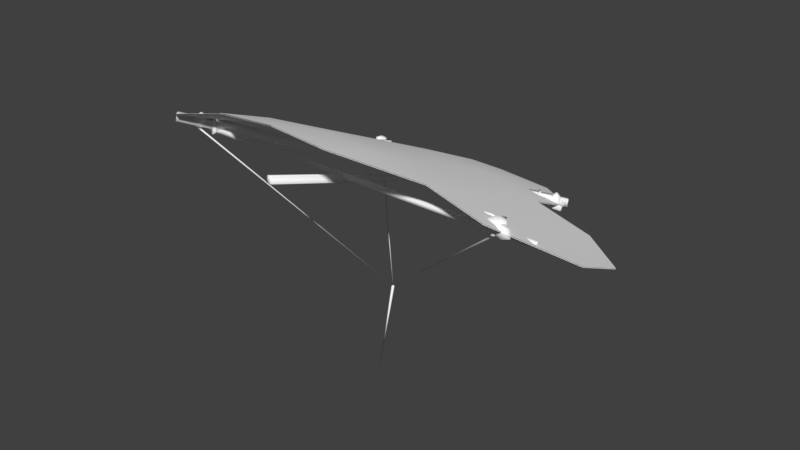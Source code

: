 # Source: kite.blend  (saved by Blender 2.78.0; exported with 4.5.12 LTS)
import bpy
from mathutils import Matrix  # noqa: F401  (used for matrix-valued properties, if any)

bpy.ops.wm.read_factory_settings(use_empty=True)
scene = bpy.context.scene
scene.name = 'Scene'

# ---- collections
col_collection_1 = bpy.data.collections.new('Collection 1'); scene.collection.children.link(col_collection_1)

# ---- materials (node trees are filled in below, after node groups)
mat_kite = bpy.data.materials.new('kite')
mat_kite.alpha_threshold = 0.0
mat_kite.use_transparent_shadow = False
mat_kite.diffuse_color = (1.0, 1.0, 1.0, 1.0)
mat_kite.specular_color = (0.0, 0.0, 0.0)
mat_kite.roughness = 0.5
mat_kite.specular_intensity = 1.0

# ---- material node trees

# ---- world
world_world = bpy.data.worlds.new('World'); scene.world = world_world
world_world.color = (0.05088, 0.05088, 0.05088)
world_world.use_sun_shadow = False
world_world.sun_shadow_jitter_overblur = 0.0
world_world.cycles.sampling_method = 'MANUAL'

# ---- meshes
me_wing_kpa__m_wing2 = bpy.data.meshes.new('Wing_Kpa__m_Wing2')
me_wing_kpa__m_wing2.from_pydata([(-11.88, 12.09, -5.559), (-11.88, 13.78, -1.904), (-7.921, 12.97, -5.892), (-15.84, 12.99, -1.61), (-15.84, 14.68, 2.046), (-11.88, 15.47, 1.752), (-11.88, 17.16, 5.408), (-7.921, 18.05, 5.077), (-7.921, 14.66, -2.236), (-7.921, 16.35, 1.421), (-3.961, 13.63, -6.138), (-7.921, 11.28, -9.549), (-3.961, 18.71, 4.832), (-3.961, 17.01, 1.175), (-3.961, 20.14, 8.583), (-3.961, 15.32, -2.481), (0.0, 12.21, -9.897), (-3.961, 11.94, -9.794), (0.0, 13.91, -6.24), (0.0, 15.6, -2.584), (-3.961, 9.993, -13.36), (0.0, 18.98, 4.729), (0.0, 17.29, 1.073), (0.0, 20.4, 8.488), (3.961, 13.63, -6.138), (3.961, 17.01, 1.175), (3.961, 15.32, -2.481), (0.0, 10.25, -13.45), (3.961, 18.71, 4.832), (3.961, 20.14, 8.583), (7.921, 14.66, -2.236), (7.921, 12.97, -5.892), (3.961, 11.94, -9.794), (7.921, 11.28, -9.549), (7.921, 18.05, 5.077), (7.921, 16.35, 1.421), (3.961, 9.993, -13.36), (11.88, 13.78, -1.904), (11.88, 15.47, 1.752), (11.88, 12.09, -5.559), (11.88, 17.16, 5.408), (15.84, 12.99, -1.61), (15.84, 14.68, 2.046), (-11.88, 12.04, -5.541), (-7.921, 12.92, -5.874), (-11.88, 14.57, -0.0577), (-15.84, 12.94, -1.591), (-3.961, 12.74, -7.948), (-7.921, 15.46, -0.3889), (-7.921, 11.23, -9.53), (-15.84, 14.63, 2.065), (-7.921, 18.0, 5.096), (-11.88, 17.11, 5.426), (-3.961, 9.944, -13.34), (0.0, 13.01, -8.05), (0.0, 17.66, 2.006), (-3.961, 17.39, 2.108), (-3.961, 20.09, 8.602), (0.0, 10.2, -13.43), (3.961, 9.944, -13.34), (3.961, 12.74, -7.948), (0.0, 20.35, 8.507), (3.961, 20.09, 8.602), (3.961, 17.39, 2.108), (7.921, 11.23, -9.53), (7.921, 15.46, -0.3889), (7.921, 12.92, -5.874), (7.921, 18.0, 5.096), (11.88, 14.57, -0.0577), (11.88, 12.04, -5.541), (11.88, 17.11, 5.426), (15.84, 12.94, -1.591), (15.84, 14.63, 2.065)], [], [(0, 1, 2), (0, 3, 1), (3, 4, 5), (3, 5, 1), (4, 6, 5), (6, 7, 5), (5, 8, 1), (5, 9, 8), (5, 7, 9), (1, 8, 2), (2, 8, 10), (2, 10, 11), (7, 12, 13), (7, 13, 9), (7, 14, 12), (8, 9, 13), (8, 13, 15), (8, 15, 10), (10, 16, 17), (10, 18, 16), (10, 19, 18), (10, 15, 19), (10, 17, 11), (11, 17, 20), (12, 14, 21), (12, 21, 13), (13, 19, 15), (13, 22, 19), (13, 21, 22), (14, 23, 21), (17, 16, 20), (18, 19, 24), (18, 24, 16), (19, 22, 25), (19, 25, 26), (19, 26, 24), (20, 16, 27), (21, 28, 25), (21, 25, 22), (21, 23, 29), (21, 29, 28), (24, 26, 30), (24, 30, 31), (24, 32, 16), (24, 33, 32), (24, 31, 33), (26, 25, 30), (25, 34, 35), (25, 28, 34), (25, 35, 30), (27, 16, 36), (28, 29, 34), (30, 37, 31), (30, 35, 38), (30, 38, 37), (31, 37, 39), (32, 36, 16), (32, 33, 36), (34, 40, 38), (34, 38, 35), (37, 41, 39), (37, 42, 41), (37, 38, 42), (38, 40, 42), (43, 44, 45), (43, 45, 46), (44, 47, 48), (44, 49, 47), (44, 48, 45), (45, 50, 46), (45, 48, 51), (45, 51, 52), (45, 52, 50), (47, 53, 54), (47, 49, 53), (47, 54, 55), (47, 55, 56), (47, 56, 48), (48, 56, 51), (51, 56, 57), (53, 58, 54), (54, 59, 60), (54, 58, 59), (54, 60, 55), (55, 57, 56), (55, 61, 57), (55, 62, 61), (55, 63, 62), (55, 60, 63), (59, 64, 60), (60, 65, 63), (60, 66, 65), (60, 64, 66), (62, 63, 67), (63, 65, 67), (65, 66, 68), (65, 68, 67), (66, 69, 68), (67, 68, 70), (68, 69, 71), (68, 72, 70), (68, 71, 72)])
me_wing_kpa__m_wing2.polygons.foreach_set('use_smooth', [True] * 102)
_uv = me_wing_kpa__m_wing2.uv_layers.new(name='UVMap')
_uv.uv.foreach_set('vector', [0.8733, 0.5007, 0.8733, 0.6231, 0.7482, 0.5007, 0.8733, 0.5007, 0.9981, 0.6231, 0.8733, 0.6231, 0.9981, 0.6231, 0.9981, 0.7453, 0.8733, 0.7453, 0.9981, 0.6231, 0.8733, 0.7453, 0.8733, 0.6231, 0.9981, 0.7453, 0.8733, 0.8673, 0.8733, 0.7453, 0.8733, 0.8673, 0.748, 0.8673, 0.8733, 0.7453, 0.8733, 0.7453, 0.7482, 0.6231, 0.8733, 0.6231, 0.8733, 0.7453, 0.7481, 0.7453, 0.7482, 0.6231, 0.8733, 0.7453, 0.748, 0.8673, 0.7481, 0.7453, 0.8733, 0.6231, 0.7482, 0.6231, 0.7482, 0.5007, 0.7482, 0.5007, 0.7482, 0.6231, 0.6241, 0.5007, 0.7482, 0.5007, 0.6241, 0.5007, 0.748, 0.3784, 0.748, 0.8673, 0.6241, 0.8673, 0.6241, 0.7453, 0.748, 0.8673, 0.6241, 0.7453, 0.7481, 0.7453, 0.748, 0.8673, 0.6241, 0.9898, 0.6241, 0.8673, 0.7482, 0.6231, 0.7481, 0.7453, 0.6241, 0.7453, 0.7482, 0.6231, 0.6241, 0.7453, 0.6241, 0.6231, 0.7482, 0.6231, 0.6241, 0.6231, 0.6241, 0.5007, 0.6241, 0.5007, 0.5019, 0.3784, 0.6241, 0.3784, 0.6241, 0.5007, 0.5019, 0.5007, 0.5019, 0.3784, 0.6241, 0.5007, 0.5019, 0.6231, 0.5019, 0.5007, 0.6241, 0.5007, 0.6241, 0.6231, 0.5019, 0.6231, 0.6241, 0.5007, 0.6241, 0.3784, 0.748, 0.3784, 0.748, 0.3784, 0.6241, 0.3784, 0.6241, 0.2555, 0.6241, 0.8673, 0.6241, 0.9898, 0.5019, 0.8673, 0.6241, 0.8673, 0.5019, 0.8673, 0.6241, 0.7453, 0.6241, 0.7453, 0.5019, 0.6231, 0.6241, 0.6231, 0.6241, 0.7453, 0.5019, 0.7453, 0.5019, 0.6231, 0.6241, 0.7453, 0.5019, 0.8673, 0.5019, 0.7453, 0.6241, 0.9898, 0.5019, 0.9898, 0.5019, 0.8673, 0.6241, 0.3784, 0.5019, 0.3784, 0.6241, 0.2555, 0.5019, 0.5007, 0.5019, 0.6231, 0.3792, 0.5007, 0.5019, 0.5007, 0.3792, 0.5007, 0.5019, 0.3784, 0.5019, 0.6231, 0.5019, 0.7453, 0.3792, 0.7453, 0.5019, 0.6231, 0.3792, 0.7453, 0.3792, 0.6231, 0.5019, 0.6231, 0.3792, 0.6231, 0.3792, 0.5007, 0.6241, 0.2555, 0.5019, 0.3784, 0.5019, 0.2555, 0.5019, 0.8673, 0.3792, 0.8673, 0.3792, 0.7453, 0.5019, 0.8673, 0.3792, 0.7453, 0.5019, 0.7453, 0.5019, 0.8673, 0.5019, 0.9898, 0.3792, 0.9898, 0.5019, 0.8673, 0.3792, 0.9898, 0.3792, 0.8673, 0.3792, 0.5007, 0.3792, 0.6231, 0.255, 0.6231, 0.3792, 0.5007, 0.255, 0.6231, 0.255, 0.5007, 0.3792, 0.5007, 0.3792, 0.3784, 0.5019, 0.3784, 0.3792, 0.5007, 0.255, 0.3784, 0.3792, 0.3784, 0.3792, 0.5007, 0.255, 0.5007, 0.255, 0.3784, 0.3792, 0.6231, 0.3792, 0.7453, 0.255, 0.6231, 0.3792, 0.7453, 0.255, 0.8673, 0.255, 0.7453, 0.3792, 0.7453, 0.3792, 0.8673, 0.255, 0.8673, 0.3792, 0.7453, 0.255, 0.7453, 0.255, 0.6231, 0.5019, 0.2555, 0.5019, 0.3784, 0.3792, 0.2555, 0.3792, 0.8673, 0.3792, 0.9898, 0.255, 0.8673, 0.255, 0.6231, 0.1301, 0.6231, 0.255, 0.5007, 0.255, 0.6231, 0.255, 0.7453, 0.1301, 0.7453, 0.255, 0.6231, 0.1301, 0.7453, 0.1301, 0.6231, 0.255, 0.5007, 0.1301, 0.6231, 0.1301, 0.5007, 0.3792, 0.3784, 0.3792, 0.2555, 0.5019, 0.3784, 0.3792, 0.3784, 0.255, 0.3784, 0.3792, 0.2555, 0.255, 0.8673, 0.1301, 0.8673, 0.1301, 0.7453, 0.255, 0.8673, 0.1301, 0.7453, 0.255, 0.7453, 0.1301, 0.6231, 0.0053, 0.6231, 0.1301, 0.5007, 0.1301, 0.6231, 0.0053, 0.7453, 0.0053, 0.6231, 0.1301, 0.6231, 0.1301, 0.7453, 0.0053, 0.7453, 0.1301, 0.7453, 0.1301, 0.8673, 0.0053, 0.7453, 0.8733, 0.5007, 0.7482, 0.5007, 0.8733, 0.6842, 0.8733, 0.5007, 0.8733, 0.6842, 0.9981, 0.6231, 0.7482, 0.5007, 0.6241, 0.4395, 0.7482, 0.6842, 0.7482, 0.5007, 0.748, 0.3784, 0.6241, 0.4395, 0.7482, 0.5007, 0.7482, 0.6842, 0.8733, 0.6842, 0.8733, 0.6842, 0.9981, 0.7453, 0.9981, 0.6231, 0.8733, 0.6842, 0.7482, 0.6842, 0.748, 0.8673, 0.8733, 0.6842, 0.748, 0.8673, 0.8733, 0.8673, 0.8733, 0.6842, 0.8733, 0.8673, 0.9981, 0.7453, 0.6241, 0.4395, 0.6241, 0.2555, 0.5019, 0.4395, 0.6241, 0.4395, 0.748, 0.3784, 0.6241, 0.2555, 0.6241, 0.4395, 0.5019, 0.4395, 0.5019, 0.7757, 0.6241, 0.4395, 0.5019, 0.7757, 0.6241, 0.7757, 0.6241, 0.4395, 0.6241, 0.7757, 0.7482, 0.6842, 0.7482, 0.6842, 0.6241, 0.7757, 0.748, 0.8673, 0.748, 0.8673, 0.6241, 0.7757, 0.6241, 0.9898, 0.6241, 0.2555, 0.5019, 0.2555, 0.5019, 0.4395, 0.5019, 0.4395, 0.3792, 0.2555, 0.3792, 0.4395, 0.5019, 0.4395, 0.5019, 0.2555, 0.3792, 0.2555, 0.5019, 0.4395, 0.3792, 0.4395, 0.5019, 0.7757, 0.5019, 0.7757, 0.6241, 0.9898, 0.6241, 0.7757, 0.5019, 0.7757, 0.5019, 0.9898, 0.6241, 0.9898, 0.5019, 0.7757, 0.3792, 0.9898, 0.5019, 0.9898, 0.5019, 0.7757, 0.3792, 0.7757, 0.3792, 0.9898, 0.5019, 0.7757, 0.3792, 0.4395, 0.3792, 0.7757, 0.3792, 0.2555, 0.255, 0.3784, 0.3792, 0.4395, 0.3792, 0.4395, 0.255, 0.6842, 0.3792, 0.7757, 0.3792, 0.4395, 0.255, 0.5007, 0.255, 0.6842, 0.3792, 0.4395, 0.255, 0.3784, 0.255, 0.5007, 0.3792, 0.9898, 0.3792, 0.7757, 0.255, 0.8673, 0.3792, 0.7757, 0.255, 0.6842, 0.255, 0.8673, 0.255, 0.6842, 0.255, 0.5007, 0.1301, 0.6842, 0.255, 0.6842, 0.1301, 0.6842, 0.255, 0.8673, 0.255, 0.5007, 0.1301, 0.5007, 0.1301, 0.6842, 0.255, 0.8673, 0.1301, 0.6842, 0.1301, 0.8673, 0.1301, 0.6842, 0.1301, 0.5007, 0.0053, 0.6231, 0.1301, 0.6842, 0.0053, 0.7453, 0.1301, 0.8673, 0.1301, 0.6842, 0.0053, 0.6231, 0.0053, 0.7453])
me_wing_kpa__m_wing2.materials.append(mat_kite)
me_wing_kpa__m_wing2.use_remesh_preserve_volume = False
me_wing_kpa__m_wing2.use_remesh_preserve_attributes = False
me_wing_kpa__m_wing2.use_mirror_vertex_groups = False
me_wing_kpa__m_wing2.update()
me_wing_kpa__m_wing2.normals_split_custom_set([tuple(v) for v in zip(*[iter([-0.2198, 0.8854, -0.4096, -0.2221, 0.8849, -0.4093, -0.2032, 0.8887, -0.4111, -0.2198, 0.8854, -0.4096, -0.2075, 0.8878, -0.4107, -0.2221, 0.8849, -0.4093, -0.2075, 0.8878, -0.4107, -0.2075, 0.8878, -0.4107, -0.2214, 0.8851, -0.4094, -0.2075, 0.8878, -0.4107, -0.2214, 0.8851, -0.4094, -0.2221, 0.8849, -0.4093, -0.2075, 0.8878, -0.4107, -0.2197, 0.8854, -0.4096, -0.2214, 0.8851, -0.4094, -0.2197, 0.8854, -0.4096, -0.1977, 0.8952, -0.3994, -0.2214, 0.8851, -0.4094, -0.2214, 0.8851, -0.4094, -0.1991, 0.8894, -0.4114, -0.2221, 0.8849, -0.4093, -0.2214, 0.8851, -0.4094, -0.2032, 0.8887, -0.4111, -0.1991, 0.8894, -0.4114, -0.2214, 0.8851, -0.4094, -0.1977, 0.8952, -0.3994, -0.2032, 0.8887, -0.4111, -0.2221, 0.8849, -0.4093, -0.1991, 0.8894, -0.4114, -0.2032, 0.8887, -0.4111, -0.2032, 0.8887, -0.4111, -0.1991, 0.8894, -0.4114, -0.1241, 0.9006, -0.4166, -0.2032, 0.8887, -0.4111, -0.1241, 0.9006, -0.4166, -0.1741, 0.8843, -0.4332, -0.1977, 0.8952, -0.3994, -0.1245, 0.9141, -0.3859, -0.1241, 0.9006, -0.4166, -0.1977, 0.8952, -0.3994, -0.1241, 0.9006, -0.4166, -0.2032, 0.8887, -0.4111, -0.1977, 0.8952, -0.3994, -0.1059, 0.9293, -0.3539, -0.1245, 0.9141, -0.3859, -0.1991, 0.8894, -0.4114, -0.2032, 0.8887, -0.4111, -0.1241, 0.9006, -0.4166, -0.1991, 0.8894, -0.4114, -0.1241, 0.9006, -0.4166, -0.1241, 0.9006, -0.4166, -0.1991, 0.8894, -0.4114, -0.1241, 0.9006, -0.4166, -0.1241, 0.9006, -0.4166, -0.1241, 0.9006, -0.4166, -5.958e-10, 0.8926, -0.4509, -0.1236, 0.8862, -0.4465, -0.1241, 0.9006, -0.4166, 1.189e-09, 0.9076, -0.4198, -5.958e-10, 0.8926, -0.4509, -0.1241, 0.9006, -0.4166, 0.0, 0.9076, -0.4198, 1.189e-09, 0.9076, -0.4198, -0.1241, 0.9006, -0.4166, -0.1241, 0.9006, -0.4166, 0.0, 0.9076, -0.4198, -0.1241, 0.9006, -0.4166, -0.1236, 0.8862, -0.4465, -0.1741, 0.8843, -0.4332, -0.1741, 0.8843, -0.4332, -0.1236, 0.8862, -0.4465, -0.1051, 0.8718, -0.4785, -0.1245, 0.9141, -0.3859, -0.1059, 0.9293, -0.3539, 0.0, 0.9218, -0.3877, -0.1245, 0.9141, -0.3859, 0.0, 0.9218, -0.3877, -0.1241, 0.9006, -0.4166, -0.1241, 0.9006, -0.4166, 0.0, 0.9076, -0.4198, -0.1241, 0.9006, -0.4166, -0.1241, 0.9006, -0.4166, 0.0, 0.9076, -0.4198, 0.0, 0.9076, -0.4198, -0.1241, 0.9006, -0.4166, 0.0, 0.9218, -0.3877, 0.0, 0.9076, -0.4198, -0.1059, 0.9293, -0.3539, 3.091e-08, 0.9357, -0.3528, 0.0, 0.9218, -0.3877, -0.1236, 0.8862, -0.4465, -5.958e-10, 0.8926, -0.4509, -0.1051, 0.8718, -0.4785, 1.189e-09, 0.9076, -0.4198, 0.0, 0.9076, -0.4198, 0.1241, 0.9006, -0.4166, 1.189e-09, 0.9076, -0.4198, 0.1241, 0.9006, -0.4166, -5.958e-10, 0.8926, -0.4509, 0.0, 0.9076, -0.4198, 0.0, 0.9076, -0.4198, 0.1241, 0.9006, -0.4166, 0.0, 0.9076, -0.4198, 0.1241, 0.9006, -0.4166, 0.1241, 0.9006, -0.4166, 0.0, 0.9076, -0.4198, 0.1241, 0.9006, -0.4166, 0.1241, 0.9006, -0.4166, -0.1051, 0.8718, -0.4785, -5.958e-10, 0.8926, -0.4509, 0.0, 0.8751, -0.4839, 0.0, 0.9218, -0.3877, 0.1245, 0.9141, -0.3859, 0.1241, 0.9006, -0.4166, 0.0, 0.9218, -0.3877, 0.1241, 0.9006, -0.4166, 0.0, 0.9076, -0.4198, 0.0, 0.9218, -0.3877, 3.091e-08, 0.9357, -0.3528, 0.1059, 0.9293, -0.3539, 0.0, 0.9218, -0.3877, 0.1059, 0.9293, -0.3539, 0.1245, 0.9141, -0.3859, 0.1241, 0.9006, -0.4166, 0.1241, 0.9006, -0.4166, 0.1991, 0.8894, -0.4114, 0.1241, 0.9006, -0.4166, 0.1991, 0.8894, -0.4114, 0.2032, 0.8887, -0.4111, 0.1241, 0.9006, -0.4166, 0.1236, 0.8862, -0.4465, -5.958e-10, 0.8926, -0.4509, 0.1241, 0.9006, -0.4166, 0.1741, 0.8843, -0.4332, 0.1236, 0.8862, -0.4465, 0.1241, 0.9006, -0.4166, 0.2032, 0.8887, -0.4111, 0.1741, 0.8843, -0.4332, 0.1241, 0.9006, -0.4166, 0.1241, 0.9006, -0.4166, 0.1991, 0.8894, -0.4114, 0.1241, 0.9006, -0.4166, 0.1974, 0.8953, -0.3994, 0.2032, 0.8887, -0.4111, 0.1241, 0.9006, -0.4166, 0.1245, 0.9141, -0.3859, 0.1974, 0.8953, -0.3994, 0.1241, 0.9006, -0.4166, 0.2032, 0.8887, -0.4111, 0.1991, 0.8894, -0.4114, 0.0, 0.8751, -0.4839, -5.958e-10, 0.8926, -0.4509, 0.1051, 0.8718, -0.4785, 0.1245, 0.9141, -0.3859, 0.1059, 0.9293, -0.3539, 0.1974, 0.8953, -0.3994, 0.1991, 0.8894, -0.4114, 0.2197, 0.8854, -0.4096, 0.2032, 0.8887, -0.4111, 0.1991, 0.8894, -0.4114, 0.2032, 0.8887, -0.4111, 0.2238, 0.8846, -0.4092, 0.1991, 0.8894, -0.4114, 0.2238, 0.8846, -0.4092, 0.2197, 0.8854, -0.4096, 0.2032, 0.8887, -0.4111, 0.2197, 0.8854, -0.4096, 0.2198, 0.8854, -0.4096, 0.1236, 0.8862, -0.4465, 0.1051, 0.8718, -0.4785, -5.958e-10, 0.8926, -0.4509, 0.1236, 0.8862, -0.4465, 0.1741, 0.8843, -0.4332, 0.1051, 0.8718, -0.4785, 0.1974, 0.8953, -0.3994, 0.2197, 0.8854, -0.4096, 0.2238, 0.8846, -0.4092, 0.1974, 0.8953, -0.3994, 0.2238, 0.8846, -0.4092, 0.2032, 0.8887, -0.4111, 0.2197, 0.8854, -0.4096, 0.2075, 0.8878, -0.4107, 0.2198, 0.8854, -0.4096, 0.2197, 0.8854, -0.4096, 0.2075, 0.8878, -0.4107, 0.2075, 0.8878, -0.4107, 0.2197, 0.8854, -0.4096, 0.2238, 0.8846, -0.4092, 0.2075, 0.8878, -0.4107, 0.2238, 0.8846, -0.4092, 0.2197, 0.8854, -0.4096, 0.2075, 0.8878, -0.4107, 0.2197, -0.8854, 0.4096, 0.2032, -0.8887, 0.4111, 0.2213, -0.8851, 0.4094, 0.2197, -0.8854, 0.4096, 0.2213, -0.8851, 0.4094, 0.2075, -0.8878, 0.4107, 0.2032, -0.8887, 0.4111, 0.128, -0.8947, 0.4279, 0.1975, -0.8897, 0.4116, 0.2032, -0.8887, 0.4111, 0.1631, -0.8859, 0.4342, 0.128, -0.8947, 0.4279, 0.2032, -0.8887, 0.4111, 0.1975, -0.8897, 0.4116, 0.2213, -0.8851, 0.4094, 0.2213, -0.8851, 0.4094, 0.2075, -0.8878, 0.4107, 0.2075, -0.8878, 0.4107, 0.2213, -0.8851, 0.4094, 0.1975, -0.8897, 0.4116, 0.1963, -0.8939, 0.403, 0.2213, -0.8851, 0.4094, 0.1963, -0.8939, 0.403, 0.2197, -0.8854, 0.4096, 0.2213, -0.8851, 0.4094, 0.2197, -0.8854, 0.4096, 0.2075, -0.8878, 0.4107, 0.128, -0.8947, 0.4279, 0.09753, -0.883, 0.4591, 4.096e-08, -0.8942, 0.4477, 0.128, -0.8947, 0.4279, 0.1631, -0.8859, 0.4342, 0.09753, -0.883, 0.4591, 0.128, -0.8947, 0.4279, 4.096e-08, -0.8942, 0.4477, 0.0, -0.9158, 0.4017, 0.128, -0.8947, 0.4279, 0.0, -0.9158, 0.4017, 0.1286, -0.9064, 0.4023, 0.128, -0.8947, 0.4279, 0.1286, -0.9064, 0.4023, 0.1975, -0.8897, 0.4116, 0.1975, -0.8897, 0.4116, 0.1286, -0.9064, 0.4023, 0.1963, -0.8939, 0.403, 0.1963, -0.8939, 0.403, 0.1286, -0.9064, 0.4023, 0.09614, -0.9193, 0.3817, 0.09753, -0.883, 0.4591, 1.182e-08, -0.8864, 0.4629, 4.096e-08, -0.8942, 0.4477, 4.096e-08, -0.8942, 0.4477, -0.09774, -0.8831, 0.4588, -0.128, -0.8947, 0.4279, 4.096e-08, -0.8942, 0.4477, 1.182e-08, -0.8864, 0.4629, -0.09774, -0.8831, 0.4588, 4.096e-08, -0.8942, 0.4477, -0.128, -0.8947, 0.4279, 0.0, -0.9158, 0.4017, 0.0, -0.9158, 0.4017, 0.09614, -0.9193, 0.3817, 0.1286, -0.9064, 0.4023, 0.0, -0.9158, 0.4017, 0.0, -0.9242, 0.3818, 0.09614, -0.9193, 0.3817, 0.0, -0.9158, 0.4017, -0.09623, -0.9192, 0.3817, 0.0, -0.9242, 0.3818, 0.0, -0.9158, 0.4017, -0.1286, -0.9064, 0.4023, -0.09623, -0.9192, 0.3817, 0.0, -0.9158, 0.4017, -0.128, -0.8947, 0.4279, -0.1286, -0.9064, 0.4023, -0.09774, -0.8831, 0.4588, -0.1631, -0.8859, 0.4342, -0.128, -0.8947, 0.4279, -0.128, -0.8947, 0.4279, -0.1975, -0.8897, 0.4116, -0.1286, -0.9064, 0.4023, -0.128, -0.8947, 0.4279, -0.2032, -0.8887, 0.4111, -0.1975, -0.8897, 0.4116, -0.128, -0.8947, 0.4279, -0.1631, -0.8859, 0.4342, -0.2032, -0.8887, 0.4111, -0.09623, -0.9192, 0.3817, -0.1286, -0.9064, 0.4023, -0.1963, -0.8939, 0.403, -0.1286, -0.9064, 0.4023, -0.1975, -0.8897, 0.4116, -0.1963, -0.8939, 0.403, -0.1975, -0.8897, 0.4116, -0.2032, -0.8887, 0.4111, -0.2214, -0.8851, 0.4094, -0.1975, -0.8897, 0.4116, -0.2214, -0.8851, 0.4094, -0.1963, -0.8939, 0.403, -0.2032, -0.8887, 0.4111, -0.2197, -0.8854, 0.4096, -0.2214, -0.8851, 0.4094, -0.1963, -0.8939, 0.403, -0.2214, -0.8851, 0.4094, -0.2197, -0.8854, 0.4096, -0.2214, -0.8851, 0.4094, -0.2197, -0.8854, 0.4096, -0.2075, -0.8878, 0.4107, -0.2214, -0.8851, 0.4094, -0.2075, -0.8878, 0.4107, -0.2197, -0.8854, 0.4096, -0.2214, -0.8851, 0.4094, -0.2075, -0.8878, 0.4107, -0.2075, -0.8878, 0.4107])] * 3)])
me_wing_kpa__m_frame2 = bpy.data.meshes.new('Wing_Kpa__m_Frame2')
me_wing_kpa__m_frame2.from_pydata([(-6.863, 15.85, 3.339), (-13.73, 15.85, 3.339), (-6.863, 15.55, 3.349), (-13.73, 15.84, 3.066), (-6.863, 15.84, 3.066), (0.0, 15.55, 3.349), (0.0, 15.85, 3.339), (0.0, 15.84, 3.066), (-13.73, 15.55, 3.349), (-6.863, 15.54, 3.076), (-13.73, 15.54, 3.076), (0.0, 15.54, 3.076), (6.863, 15.55, 3.349), (6.863, 15.84, 3.066), (6.863, 15.85, 3.339), (6.863, 15.54, 3.076), (13.73, 15.85, 3.339), (13.73, 15.55, 3.349), (13.73, 15.84, 3.066), (13.73, 15.54, 3.076), (7.766, 11.23, -9.609), (8.049, 11.3, -9.192), (-0.0339, 13.12, -4.297), (8.083, 11.86, -9.291), (-0.0251, 13.26, -3.693), (-12.61, 16.3, 4.879), (-12.91, 16.25, 4.479), (7.799, 11.79, -9.708), (0.0148, 13.81, -3.792), (0.006, 13.68, -4.396), (-12.56, 16.85, 4.78), (-12.87, 16.8, 4.379), (-7.766, 11.23, -9.609), (-7.799, 11.79, -9.708), (0.0339, 13.12, -4.297), (-8.049, 11.3, -9.192), (-8.083, 11.86, -9.291), (-0.006, 13.68, -4.396), (12.87, 16.8, 4.379), (12.91, 16.25, 4.479), (-0.0148, 13.81, -3.792), (0.0251, 13.26, -3.693), (12.56, 16.85, 4.78), (12.61, 16.3, 4.879), (0.2983, 15.14, 2.962), (0.2983, 15.72, 2.801), (0.3417, 15.21, 3.339), (0.2983, 15.97, 3.529), (0.2983, 15.39, 3.689), (0.3178, 11.13, -8.74), (0.3178, 11.75, -8.875), (0.364, 11.18, -8.335), (0.3178, 11.96, -8.086), (0.3178, 11.33, -7.951), (-0.2328, 11.33, -7.951), (-0.2328, 11.96, -8.086), (-0.2791, 11.18, -8.335), (-0.2328, 11.75, -8.875), (-0.2328, 11.13, -8.74), (-8.13, 11.47, -8.554), (-8.13, 11.77, -8.564), (0.0, 11.77, -8.564), (0.0, 11.47, -8.554), (-8.13, 11.78, -8.291), (0.0, 11.78, -8.291), (8.13, 11.77, -8.564), (8.13, 11.47, -8.554), (-8.13, 11.48, -8.281), (0.0, 11.48, -8.281), (8.13, 11.78, -8.291), (8.13, 11.48, -8.281), (-11.2, 16.66, 4.053), (-11.49, 16.84, 3.654), (-11.64, 16.67, 4.135), (-10.98, 16.51, 3.722), (-11.25, 16.41, 3.259), (-11.97, 16.55, 3.696), (-11.81, 16.56, 3.332), (-11.36, 15.84, 3.417), (-11.9, 15.94, 3.8), (-11.69, 15.78, 3.584), (-11.22, 15.95, 3.931), (-11.33, 15.94, 4.108), (-11.55, 16.02, 4.185), (-7.358, 11.98, -9.608), (-7.555, 12.15, -9.282), (-7.144, 11.97, -9.294), (-7.638, 11.84, -9.636), (-7.739, 12.11, -8.911), (-7.477, 12.07, -8.819), (-7.981, 11.94, -9.161), (-7.442, 11.39, -8.689), (-7.921, 11.32, -9.06), (-7.647, 11.4, -8.855), (-7.105, 11.33, -9.161), (-7.605, 11.24, -9.481), (-7.332, 11.24, -9.374), (6.96, 12.01, -9.158), (7.122, 12.08, -9.412), (6.891, 11.42, -9.045), (7.087, 11.31, -9.274), (7.374, 11.9, -9.439), (7.354, 11.3, -9.357), (7.117, 11.49, -8.555), (7.187, 12.08, -8.668), (7.42, 11.4, -8.674), (7.644, 11.4, -8.849), (7.503, 12.18, -8.711), (7.684, 11.97, -8.976), (7.321, 12.26, -9.084), (11.05, 16.61, 3.753), (11.08, 15.87, 3.894), (11.19, 16.77, 4.041), (11.45, 15.78, 3.436), (11.39, 15.89, 4.215), (11.79, 16.05, 4.44), (11.74, 16.75, 4.227), (11.43, 16.51, 3.322), (11.82, 15.8, 3.553), (11.85, 16.73, 3.293), (12.16, 15.94, 3.881), (12.11, 16.64, 3.669), (11.52, 16.9, 3.646), (6.504, 12.27, -8.112), (6.191, 12.2, -8.863), (6.16, 12.19, -8.709), (6.635, 12.32, -8.095), (6.345, 12.2, -8.799), (6.684, 12.27, -8.21), (6.128, 11.37, -8.698), (6.08, 11.44, -8.583), (6.266, 11.45, -8.675), (6.424, 11.52, -7.986), (6.573, 11.49, -7.929), (6.606, 11.53, -8.086), (10.3, 16.54, 3.219), (10.91, 16.32, 2.745), (10.76, 16.3, 2.746), (10.42, 16.59, 3.26), (10.99, 16.27, 2.81), (10.54, 16.51, 3.274), (10.73, 15.37, 2.896), (10.59, 15.4, 2.887), (10.83, 15.38, 2.95), (10.24, 15.62, 3.476), (10.35, 15.61, 3.527), (10.48, 15.6, 3.53), (11.57, 15.92, 3.944), (0.0189, 6.06, -1.527), (11.7, 15.98, 4.099), (11.86, 15.93, 3.976), (11.73, 15.88, 3.821), (7.273, 11.5, -9.087), (0.0202, 6.053, -1.576), (7.418, 11.54, -8.955), (7.556, 11.49, -9.092), (7.41, 11.44, -9.224), (-6.74, 12.25, -8.323), (-6.396, 12.13, -8.915), (-6.427, 12.12, -9.069), (-6.871, 12.29, -8.309), (-6.581, 12.13, -9.005), (-6.92, 12.24, -8.421), (-6.316, 11.39, -8.75), (-6.364, 11.3, -8.86), (-6.502, 11.39, -8.842), (-6.66, 11.5, -8.158), (-6.809, 11.47, -8.099), (-6.841, 11.51, -8.258), (-10.6, 16.54, 3.405), (-10.48, 16.65, 3.363), (-11.09, 16.28, 2.889), (-10.94, 16.4, 2.89), (-11.17, 16.22, 2.954), (-10.72, 16.47, 3.419), (-10.77, 15.51, 3.032), (-10.91, 15.32, 3.04), (-11.01, 15.34, 3.094), (-10.42, 15.73, 3.62), (-10.53, 15.56, 3.671), (-10.66, 15.56, 3.674), (-11.7, 15.98, 4.099), (-0.0189, 6.06, -1.527), (-11.57, 15.92, 3.944), (-11.86, 15.93, 3.976), (-11.73, 15.88, 3.821), (-7.418, 11.54, -8.955), (-0.0202, 6.053, -1.576), (-7.273, 11.5, -9.087), (-7.556, 11.49, -9.092), (-7.41, 11.44, -9.224), (-0.2186, 15.39, 3.689), (-0.2186, 15.97, 3.529), (-0.262, 15.21, 3.339), (-0.2186, 15.72, 2.801), (-0.2186, 15.14, 2.962), (0.0724, 6.017, -1.484), (0.0724, 6.016, -1.629), (0.0, 6.082, -1.557), (-0.0724, 6.017, -1.484), (-0.0724, 6.016, -1.629), (0.0, -0.0061, -0.0668), (-0.1284, 17.56, 8.813), (-0.1284, 10.22, -12.9), (-0.1284, 17.15, 8.923), (-0.1284, 9.821, -12.79), (0.2506, 9.821, -12.79), (0.2506, 10.22, -12.9), (0.2506, 17.15, 8.923), (0.2506, 17.56, 8.813)], [], [(0, 1, 2), (0, 3, 1), (0, 4, 3), (0, 2, 5), (0, 5, 6), (0, 7, 4), (0, 6, 7), (1, 8, 2), (2, 8, 9), (2, 9, 5), (3, 4, 10), (4, 9, 10), (4, 11, 9), (4, 7, 11), (5, 11, 12), (5, 12, 6), (5, 9, 11), (6, 13, 7), (6, 14, 13), (6, 12, 14), (7, 15, 11), (7, 13, 15), (8, 10, 9), (11, 15, 12), (12, 16, 14), (12, 17, 16), (12, 15, 17), (13, 14, 18), (13, 19, 15), (13, 18, 19), (14, 16, 18), (15, 19, 17), (20, 21, 22), (21, 23, 24), (21, 24, 22), (22, 25, 26), (22, 24, 25), (23, 21, 27), (23, 28, 24), (23, 27, 29), (23, 29, 28), (24, 28, 25), (25, 28, 30), (21, 20, 27), (27, 20, 29), (28, 29, 31), (28, 31, 30), (29, 22, 31), (29, 20, 22), (30, 31, 26), (30, 26, 25), (31, 22, 26), (32, 33, 34), (33, 32, 35), (33, 35, 36), (33, 37, 34), (33, 36, 37), (34, 38, 39), (34, 37, 38), (36, 40, 37), (36, 35, 41), (36, 41, 40), (37, 40, 38), (38, 40, 42), (38, 42, 39), (40, 41, 42), (35, 32, 41), (41, 34, 43), (41, 43, 42), (41, 32, 34), (42, 43, 39), (34, 39, 43), (44, 45, 46), (45, 47, 46), (46, 47, 48), (49, 50, 51), (50, 52, 51), (51, 52, 53), (54, 55, 56), (55, 57, 56), (56, 57, 58), (59, 60, 61), (59, 61, 62), (60, 63, 64), (60, 64, 61), (61, 64, 65), (61, 65, 62), (62, 65, 66), (63, 67, 68), (63, 68, 64), (64, 69, 65), (64, 68, 70), (64, 70, 69), (67, 59, 62), (67, 62, 68), (68, 62, 66), (68, 66, 70), (71, 72, 73), (71, 74, 72), (72, 74, 75), (72, 76, 73), (72, 77, 76), (72, 75, 77), (75, 78, 77), (76, 77, 79), (77, 78, 80), (77, 80, 79), (78, 74, 81), (78, 75, 74), (78, 82, 80), (78, 81, 82), (79, 83, 76), (79, 80, 83), (80, 82, 83), (81, 74, 71), (81, 71, 82), (82, 71, 83), (83, 73, 76), (83, 71, 73), (84, 85, 86), (84, 87, 85), (85, 88, 89), (85, 90, 88), (85, 89, 86), (85, 87, 90), (88, 91, 89), (88, 90, 92), (88, 93, 91), (88, 92, 93), (91, 94, 89), (91, 93, 94), (92, 87, 95), (92, 90, 87), (92, 95, 96), (92, 96, 93), (93, 96, 94), (94, 86, 89), (94, 96, 84), (94, 84, 86), (95, 87, 84), (95, 84, 96), (97, 98, 99), (98, 100, 99), (98, 101, 102), (98, 102, 100), (99, 103, 104), (99, 104, 97), (99, 100, 105), (99, 105, 103), (100, 102, 106), (100, 106, 105), (102, 101, 106), (103, 107, 104), (103, 105, 107), (105, 106, 107), (106, 101, 108), (106, 108, 107), (107, 109, 104), (107, 108, 109), (104, 109, 97), (108, 101, 109), (109, 101, 98), (109, 98, 97), (110, 111, 112), (111, 110, 113), (111, 113, 114), (111, 114, 112), (112, 115, 116), (112, 114, 115), (110, 117, 113), (113, 118, 114), (113, 117, 119), (113, 119, 118), (114, 118, 115), (115, 120, 121), (115, 121, 116), (115, 118, 120), (118, 119, 120), (117, 110, 122), (117, 122, 119), (119, 121, 120), (119, 122, 121), (110, 112, 122), (122, 112, 116), (122, 116, 121), (123, 124, 125), (123, 126, 124), (124, 126, 127), (126, 128, 127), (125, 129, 130), (125, 124, 129), (129, 124, 131), (124, 127, 131), (132, 130, 133), (130, 132, 123), (130, 123, 125), (130, 129, 133), (133, 129, 134), (129, 131, 134), (134, 131, 127), (134, 127, 128), (123, 132, 126), (132, 133, 126), (126, 133, 128), (133, 134, 128), (135, 136, 137), (135, 138, 136), (136, 138, 139), (138, 140, 139), (137, 141, 142), (137, 136, 141), (141, 136, 143), (136, 139, 143), (144, 142, 145), (142, 144, 135), (142, 135, 137), (142, 141, 145), (145, 141, 146), (141, 143, 146), (146, 143, 139), (146, 139, 140), (135, 144, 138), (144, 145, 138), (138, 145, 140), (145, 146, 140), (147, 148, 149), (149, 148, 150), (150, 148, 151), (151, 148, 147), (152, 153, 154), (154, 153, 155), (155, 153, 156), (156, 153, 152), (157, 158, 159), (157, 159, 160), (159, 161, 160), (160, 161, 162), (158, 163, 164), (158, 164, 159), (164, 165, 159), (159, 165, 161), (166, 167, 163), (167, 168, 164), (167, 164, 163), (163, 157, 166), (163, 158, 157), (168, 161, 165), (168, 162, 161), (168, 165, 164), (157, 160, 166), (160, 162, 167), (160, 167, 166), (162, 168, 167), (169, 170, 171), (170, 172, 171), (171, 173, 169), (173, 174, 169), (172, 175, 176), (172, 176, 171), (176, 177, 171), (171, 177, 173), (178, 179, 175), (179, 180, 176), (179, 176, 175), (175, 170, 178), (175, 172, 170), (180, 173, 177), (180, 174, 173), (180, 177, 176), (170, 169, 178), (169, 174, 179), (169, 179, 178), (174, 180, 179), (181, 182, 183), (184, 182, 181), (184, 185, 182), (185, 183, 182), (186, 187, 188), (189, 187, 186), (190, 187, 189), (188, 187, 190), (51, 56, 49), (51, 54, 56), (51, 53, 54), (56, 58, 49), (49, 58, 50), (54, 53, 55), (53, 52, 55), (58, 57, 50), (57, 55, 50), (55, 52, 50), (191, 192, 193), (192, 194, 193), (193, 194, 195), (46, 193, 44), (46, 191, 193), (46, 48, 191), (193, 195, 44), (44, 195, 45), (191, 48, 192), (48, 47, 192), (195, 194, 45), (194, 192, 45), (192, 47, 45), (196, 197, 198), (198, 199, 196), (198, 197, 200), (197, 201, 200), (202, 203, 204), (203, 205, 204), (205, 206, 204), (206, 205, 207), (206, 208, 204), (204, 208, 202), (205, 203, 207), (208, 209, 202), (207, 209, 206), (209, 208, 206), (207, 203, 209), (203, 202, 209), (63, 60, 67), (60, 59, 67), (65, 69, 66), (69, 70, 66), (1, 3, 8), (3, 10, 8), (18, 16, 19), (16, 17, 19), (197, 196, 201), (201, 199, 200), (200, 199, 198), (201, 196, 199)])
me_wing_kpa__m_frame2.polygons.foreach_set('use_smooth', [True] * 332)
_uv = me_wing_kpa__m_frame2.uv_layers.new(name='UVMap')
_uv.uv.foreach_set('vector', [0.2546, 0.0343, 0.0336, 0.0343, 0.2546, 0.0255, 0.2546, 0.0343, 0.0336, 0.0431, 0.0336, 0.0343, 0.2546, 0.0343, 0.2546, 0.0431, 0.0336, 0.0431, 0.2546, 0.0343, 0.2546, 0.0255, 0.4756, 0.0255, 0.2546, 0.0343, 0.4756, 0.0255, 0.4756, 0.0343, 0.2546, 0.0343, 0.4756, 0.0431, 0.2546, 0.0431, 0.2546, 0.0343, 0.4756, 0.0343, 0.4756, 0.0431, 0.0336, 0.0343, 0.0336, 0.0255, 0.2546, 0.0255, 0.2546, 0.0255, 0.0336, 0.0255, 0.2546, 0.0167, 0.2546, 0.0255, 0.2546, 0.0167, 0.4756, 0.0255, 0.0336, 0.0431, 0.2546, 0.0431, 0.0336, 0.0519, 0.2546, 0.0431, 0.2546, 0.0519, 0.0336, 0.0519, 0.2546, 0.0431, 0.4756, 0.0519, 0.2546, 0.0519, 0.2546, 0.0431, 0.4756, 0.0431, 0.4756, 0.0519, 0.4756, 0.0255, 0.4756, 0.0167, 0.6967, 0.0255, 0.4756, 0.0255, 0.6967, 0.0255, 0.4756, 0.0343, 0.4756, 0.0255, 0.2546, 0.0167, 0.4756, 0.0167, 0.4756, 0.0343, 0.6967, 0.0431, 0.4756, 0.0431, 0.4756, 0.0343, 0.6967, 0.0343, 0.6967, 0.0431, 0.4756, 0.0343, 0.6967, 0.0255, 0.6967, 0.0343, 0.4756, 0.0431, 0.6967, 0.0519, 0.4756, 0.0519, 0.4756, 0.0431, 0.6967, 0.0431, 0.6967, 0.0519, 0.0336, 0.0255, 0.0336, 0.0167, 0.2546, 0.0167, 0.4756, 0.0167, 0.6967, 0.0167, 0.6967, 0.0255, 0.6967, 0.0255, 0.9177, 0.0343, 0.6967, 0.0343, 0.6967, 0.0255, 0.9177, 0.0255, 0.9177, 0.0343, 0.6967, 0.0255, 0.6967, 0.0167, 0.9177, 0.0255, 0.6967, 0.0431, 0.6967, 0.0343, 0.9177, 0.0431, 0.6967, 0.0431, 0.9177, 0.0519, 0.6967, 0.0519, 0.6967, 0.0431, 0.9177, 0.0431, 0.9177, 0.0519, 0.6967, 0.0343, 0.9177, 0.0343, 0.9177, 0.0431, 0.6967, 0.0167, 0.9177, 0.0167, 0.9177, 0.0255, 0.8482, 0.0614, 0.8482, 0.0775, 0.4403, 0.0613, 0.8482, 0.0775, 0.8482, 0.0937, 0.4403, 0.0775, 0.8482, 0.0775, 0.4403, 0.0775, 0.4403, 0.0613, 0.4403, 0.0613, 0.0324, 0.0775, 0.0324, 0.0611, 0.4403, 0.0613, 0.4403, 0.0775, 0.0324, 0.0775, 0.8482, 0.0937, 0.8649, 0.0937, 0.8482, 0.1101, 0.8482, 0.0937, 0.4403, 0.0937, 0.4403, 0.0775, 0.8482, 0.0937, 0.8482, 0.1101, 0.4403, 0.1101, 0.8482, 0.0937, 0.4403, 0.1101, 0.4403, 0.0937, 0.4403, 0.0775, 0.4403, 0.0937, 0.0324, 0.0775, 0.0324, 0.0775, 0.4403, 0.0937, 0.0324, 0.0937, 0.8649, 0.0937, 0.865, 0.1101, 0.8482, 0.1101, 0.8482, 0.1101, 0.8482, 0.1266, 0.4403, 0.1101, 0.4403, 0.0937, 0.4403, 0.1101, 0.0324, 0.1101, 0.4403, 0.0937, 0.0324, 0.1101, 0.0324, 0.0937, 0.4403, 0.1101, 0.4403, 0.1266, 0.0324, 0.1101, 0.4403, 0.1101, 0.8482, 0.1266, 0.4403, 0.1266, 0.0324, 0.0937, 0.0324, 0.1101, 0.0156, 0.1101, 0.0324, 0.0937, 0.0156, 0.1101, 0.0158, 0.0937, 0.0324, 0.1101, 0.4403, 0.1266, 0.0324, 0.1266, 0.0324, 0.1266, 0.0324, 0.1101, 0.4403, 0.1266, 0.0324, 0.1101, 0.0156, 0.1101, 0.0158, 0.0937, 0.0324, 0.1101, 0.0158, 0.0937, 0.0324, 0.0937, 0.0324, 0.1101, 0.4403, 0.1101, 0.4403, 0.1266, 0.0324, 0.1101, 0.0324, 0.0937, 0.4403, 0.1101, 0.4403, 0.1266, 0.8482, 0.1101, 0.8482, 0.1266, 0.4403, 0.1266, 0.4403, 0.1101, 0.8482, 0.1101, 0.0324, 0.0937, 0.4403, 0.0937, 0.4403, 0.1101, 0.0324, 0.0937, 0.0324, 0.0775, 0.4403, 0.0775, 0.0324, 0.0937, 0.4403, 0.0775, 0.4403, 0.0937, 0.4403, 0.1101, 0.4403, 0.0937, 0.8482, 0.1101, 0.8482, 0.1101, 0.4403, 0.0937, 0.8482, 0.0937, 0.8482, 0.1101, 0.8482, 0.0937, 0.865, 0.1101, 0.4403, 0.0937, 0.4403, 0.0775, 0.8482, 0.0937, 0.0324, 0.0775, 0.0324, 0.0614, 0.4403, 0.0775, 0.4403, 0.0775, 0.4403, 0.0613, 0.8482, 0.0775, 0.4403, 0.0775, 0.8482, 0.0775, 0.8482, 0.0937, 0.4403, 0.0775, 0.0324, 0.0614, 0.4403, 0.0613, 0.8482, 0.0937, 0.8649, 0.0937, 0.865, 0.1101, 0.4403, 0.0613, 0.8482, 0.0611, 0.8482, 0.0775, 0.0807, 0.4362, 0.0994, 0.4362, 0.0807, 0.4465, 0.0994, 0.4362, 0.0994, 0.4571, 0.0807, 0.4465, 0.0807, 0.4465, 0.0994, 0.4571, 0.0807, 0.4571, 0.0806, 0.4352, 0.0984, 0.4352, 0.0806, 0.4459, 0.0984, 0.4352, 0.0984, 0.4565, 0.0806, 0.4459, 0.0806, 0.4459, 0.0984, 0.4565, 0.0806, 0.4565, 0.065, 0.4565, 0.0488, 0.4565, 0.065, 0.4459, 0.0488, 0.4565, 0.0488, 0.4352, 0.065, 0.4459, 0.065, 0.4459, 0.0488, 0.4352, 0.065, 0.4352, 0.0336, 0.2262, 0.0336, 0.2174, 0.2989, 0.2174, 0.0336, 0.2262, 0.2989, 0.2174, 0.2989, 0.2262, 0.0336, 0.2174, 0.0336, 0.2086, 0.2989, 0.2086, 0.0336, 0.2174, 0.2989, 0.2086, 0.2989, 0.2174, 0.2989, 0.2174, 0.2989, 0.2086, 0.5642, 0.2174, 0.2989, 0.2174, 0.5642, 0.2174, 0.2989, 0.2262, 0.2989, 0.2262, 0.5642, 0.2174, 0.5642, 0.2262, 0.0336, 0.2086, 0.0336, 0.1998, 0.2989, 0.1998, 0.0336, 0.2086, 0.2989, 0.1998, 0.2989, 0.2086, 0.2989, 0.2086, 0.5642, 0.2086, 0.5642, 0.2174, 0.2989, 0.2086, 0.2989, 0.1998, 0.5642, 0.1998, 0.2989, 0.2086, 0.5642, 0.1998, 0.5642, 0.2086, 0.0336, 0.1998, 0.0336, 0.191, 0.2989, 0.191, 0.0336, 0.1998, 0.2989, 0.191, 0.2989, 0.1998, 0.2989, 0.1998, 0.2989, 0.191, 0.5642, 0.191, 0.2989, 0.1998, 0.5642, 0.191, 0.5642, 0.1998, 0.0127, 0.2916, 0.0243, 0.2916, 0.0127, 0.3055, 0.0127, 0.2916, 0.0127, 0.2776, 0.0243, 0.2916, 0.0243, 0.2916, 0.0127, 0.2776, 0.0359, 0.2776, 0.0243, 0.2916, 0.0359, 0.3055, 0.0127, 0.3055, 0.0243, 0.2916, 0.0359, 0.2916, 0.0359, 0.3055, 0.0243, 0.2916, 0.0359, 0.2776, 0.0359, 0.2916, 0.0359, 0.2776, 0.0606, 0.2776, 0.0359, 0.2916, 0.0359, 0.3055, 0.0359, 0.2916, 0.0606, 0.3055, 0.0359, 0.2916, 0.0606, 0.2776, 0.0606, 0.2916, 0.0359, 0.2916, 0.0606, 0.2916, 0.0606, 0.3055, 0.0606, 0.2776, 0.0855, 0.2528, 0.0855, 0.2776, 0.0606, 0.2776, 0.0606, 0.2528, 0.0855, 0.2528, 0.0606, 0.2776, 0.0855, 0.2916, 0.0606, 0.2916, 0.0606, 0.2776, 0.0855, 0.2776, 0.0855, 0.2916, 0.0606, 0.3055, 0.0855, 0.3055, 0.0606, 0.33, 0.0606, 0.3055, 0.0606, 0.2916, 0.0855, 0.3055, 0.0606, 0.2916, 0.0855, 0.2916, 0.0855, 0.3055, 0.0855, 0.2776, 0.1103, 0.2776, 0.1103, 0.2916, 0.0855, 0.2776, 0.1103, 0.2916, 0.0855, 0.2916, 0.0855, 0.2916, 0.1103, 0.2916, 0.0855, 0.3055, 0.0855, 0.3055, 0.0855, 0.33, 0.0606, 0.33, 0.0855, 0.3055, 0.1103, 0.2916, 0.1102, 0.3055, 0.0228, 0.3715, 0.0324, 0.3715, 0.0228, 0.383, 0.0228, 0.3715, 0.0228, 0.3599, 0.0324, 0.3715, 0.0324, 0.3715, 0.042, 0.3715, 0.042, 0.383, 0.0324, 0.3715, 0.042, 0.3599, 0.042, 0.3715, 0.0324, 0.3715, 0.042, 0.383, 0.0228, 0.383, 0.0324, 0.3715, 0.0228, 0.3599, 0.042, 0.3599, 0.042, 0.3715, 0.0624, 0.383, 0.042, 0.383, 0.042, 0.3715, 0.042, 0.3599, 0.0624, 0.3599, 0.042, 0.3715, 0.0624, 0.3715, 0.0624, 0.383, 0.042, 0.3715, 0.0624, 0.3599, 0.0624, 0.3715, 0.0624, 0.383, 0.083, 0.383, 0.0624, 0.4032, 0.0624, 0.383, 0.0624, 0.3715, 0.083, 0.383, 0.0624, 0.3599, 0.083, 0.3394, 0.083, 0.3599, 0.0624, 0.3599, 0.0624, 0.3394, 0.083, 0.3394, 0.0624, 0.3599, 0.083, 0.3599, 0.083, 0.3715, 0.0624, 0.3599, 0.083, 0.3715, 0.0624, 0.3715, 0.0624, 0.3715, 0.083, 0.3715, 0.083, 0.383, 0.083, 0.383, 0.083, 0.4032, 0.0624, 0.4032, 0.083, 0.383, 0.083, 0.3715, 0.1035, 0.3715, 0.083, 0.383, 0.1035, 0.3715, 0.1034, 0.383, 0.083, 0.3599, 0.1035, 0.3599, 0.1035, 0.3715, 0.083, 0.3599, 0.1035, 0.3715, 0.083, 0.3715, 0.1034, 0.383, 0.1035, 0.3715, 0.083, 0.383, 0.1035, 0.3715, 0.083, 0.3715, 0.083, 0.383, 0.1035, 0.3715, 0.1035, 0.3599, 0.083, 0.3599, 0.1035, 0.3715, 0.083, 0.3599, 0.083, 0.3715, 0.083, 0.383, 0.0624, 0.383, 0.0624, 0.4032, 0.083, 0.383, 0.0624, 0.4032, 0.083, 0.4032, 0.083, 0.383, 0.083, 0.3715, 0.0624, 0.3715, 0.083, 0.383, 0.0624, 0.3715, 0.0624, 0.383, 0.083, 0.3715, 0.083, 0.3599, 0.0624, 0.3599, 0.083, 0.3715, 0.0624, 0.3599, 0.0624, 0.3715, 0.083, 0.3599, 0.083, 0.3394, 0.0624, 0.3599, 0.0624, 0.383, 0.042, 0.3715, 0.042, 0.383, 0.0624, 0.383, 0.0624, 0.3715, 0.042, 0.3715, 0.0624, 0.3715, 0.0624, 0.3599, 0.042, 0.3715, 0.0624, 0.3599, 0.083, 0.3394, 0.0624, 0.3394, 0.0624, 0.3599, 0.042, 0.3599, 0.042, 0.3715, 0.042, 0.3715, 0.0324, 0.3715, 0.042, 0.383, 0.042, 0.3715, 0.042, 0.3599, 0.0324, 0.3715, 0.042, 0.383, 0.0324, 0.3715, 0.0228, 0.383, 0.042, 0.3599, 0.0228, 0.3599, 0.0324, 0.3715, 0.0324, 0.3715, 0.0228, 0.3599, 0.0228, 0.3715, 0.0324, 0.3715, 0.0228, 0.3715, 0.0228, 0.383, 0.1103, 0.2776, 0.0855, 0.2776, 0.1103, 0.2916, 0.0855, 0.2776, 0.0855, 0.2528, 0.0606, 0.2776, 0.0855, 0.2776, 0.0606, 0.2776, 0.0855, 0.2916, 0.0855, 0.2776, 0.0855, 0.2916, 0.1103, 0.2916, 0.1103, 0.2916, 0.0855, 0.3055, 0.1102, 0.3055, 0.1103, 0.2916, 0.0855, 0.2916, 0.0855, 0.3055, 0.0855, 0.2528, 0.0606, 0.2528, 0.0606, 0.2776, 0.0606, 0.2776, 0.0606, 0.2916, 0.0855, 0.2916, 0.0606, 0.2776, 0.0359, 0.2776, 0.0359, 0.2916, 0.0606, 0.2776, 0.0359, 0.2916, 0.0606, 0.2916, 0.0855, 0.2916, 0.0606, 0.2916, 0.0855, 0.3055, 0.0855, 0.3055, 0.0606, 0.3055, 0.0606, 0.33, 0.0855, 0.3055, 0.0606, 0.33, 0.0855, 0.33, 0.0855, 0.3055, 0.0606, 0.2916, 0.0606, 0.3055, 0.0606, 0.2916, 0.0359, 0.2916, 0.0606, 0.3055, 0.0359, 0.2776, 0.0127, 0.2776, 0.0243, 0.2916, 0.0359, 0.2776, 0.0243, 0.2916, 0.0359, 0.2916, 0.0359, 0.2916, 0.0359, 0.3055, 0.0606, 0.3055, 0.0359, 0.2916, 0.0243, 0.2916, 0.0359, 0.3055, 0.0127, 0.2776, 0.0127, 0.2916, 0.0243, 0.2916, 0.0243, 0.2916, 0.0127, 0.2916, 0.0127, 0.3055, 0.0243, 0.2916, 0.0127, 0.3055, 0.0359, 0.3055, 0.1662, 0.3644, 0.1429, 0.3605, 0.1429, 0.3644, 0.1662, 0.3644, 0.1662, 0.3605, 0.1429, 0.3605, 0.1429, 0.3605, 0.1662, 0.3605, 0.1429, 0.3567, 0.1662, 0.3605, 0.1662, 0.3567, 0.1429, 0.3567, 0.2372, 0.3644, 0.213, 0.3605, 0.213, 0.3644, 0.2372, 0.3644, 0.2372, 0.3605, 0.213, 0.3605, 0.213, 0.3605, 0.2372, 0.3605, 0.213, 0.3567, 0.2372, 0.3605, 0.2372, 0.3567, 0.213, 0.3567, 0.1921, 0.3644, 0.213, 0.3644, 0.1921, 0.3605, 0.213, 0.3644, 0.1921, 0.3644, 0.1921, 0.3894, 0.213, 0.3644, 0.1921, 0.3894, 0.213, 0.3894, 0.213, 0.3644, 0.213, 0.3605, 0.1921, 0.3605, 0.1921, 0.3605, 0.213, 0.3605, 0.1921, 0.3567, 0.213, 0.3605, 0.213, 0.3567, 0.1921, 0.3567, 0.1921, 0.3567, 0.213, 0.3567, 0.213, 0.3309, 0.1921, 0.3567, 0.213, 0.3309, 0.1921, 0.3309, 0.1662, 0.3644, 0.1921, 0.3644, 0.1662, 0.3605, 0.1921, 0.3644, 0.1921, 0.3605, 0.1662, 0.3605, 0.1662, 0.3605, 0.1921, 0.3605, 0.1662, 0.3567, 0.1921, 0.3605, 0.1921, 0.3567, 0.1662, 0.3567, 0.1395, 0.2892, 0.1644, 0.2932, 0.1644, 0.2892, 0.1395, 0.2892, 0.1395, 0.2932, 0.1644, 0.2932, 0.1644, 0.2932, 0.1395, 0.2932, 0.1644, 0.2974, 0.1395, 0.2932, 0.1395, 0.2974, 0.1644, 0.2974, 0.1644, 0.2892, 0.1919, 0.2932, 0.1919, 0.2892, 0.1644, 0.2892, 0.1644, 0.2932, 0.1919, 0.2932, 0.1919, 0.2932, 0.1644, 0.2932, 0.1919, 0.2974, 0.1644, 0.2932, 0.1644, 0.2974, 0.1919, 0.2974, 0.2143, 0.2892, 0.1919, 0.2892, 0.2143, 0.2932, 0.1919, 0.2892, 0.2143, 0.2892, 0.2143, 0.2617, 0.1919, 0.2892, 0.2143, 0.2617, 0.1919, 0.2617, 0.1919, 0.2892, 0.1919, 0.2932, 0.2143, 0.2932, 0.2143, 0.2932, 0.1919, 0.2932, 0.2143, 0.2974, 0.1919, 0.2932, 0.1919, 0.2974, 0.2143, 0.2974, 0.2143, 0.2974, 0.1919, 0.2974, 0.1919, 0.3241, 0.2143, 0.2974, 0.1919, 0.3241, 0.2143, 0.3241, 0.2401, 0.2892, 0.2143, 0.2892, 0.2401, 0.2932, 0.2143, 0.2892, 0.2143, 0.2932, 0.2401, 0.2932, 0.2401, 0.2932, 0.2143, 0.2932, 0.2401, 0.2974, 0.2143, 0.2932, 0.2143, 0.2974, 0.2401, 0.2974, 0.9801, 0.5125, 0.969, 0.02, 0.9767, 0.5183, 0.9767, 0.5183, 0.969, 0.02, 0.9703, 0.5204, 0.9703, 0.5204, 0.969, 0.02, 0.9666, 0.5147, 0.9666, 0.5147, 0.969, 0.02, 0.9603, 0.5126, 0.9246, 0.5007, 0.9315, 0.08, 0.9181, 0.5004, 0.9385, 0.5005, 0.9315, 0.08, 0.9348, 0.5058, 0.9348, 0.5058, 0.9315, 0.08, 0.9283, 0.5059, 0.9283, 0.5059, 0.9315, 0.08, 0.9246, 0.5007, 0.1662, 0.3644, 0.1429, 0.3644, 0.1429, 0.3605, 0.1662, 0.3644, 0.1429, 0.3605, 0.1662, 0.3605, 0.1429, 0.3605, 0.1429, 0.3567, 0.1662, 0.3605, 0.1662, 0.3605, 0.1429, 0.3567, 0.1662, 0.3567, 0.2372, 0.3644, 0.213, 0.3644, 0.213, 0.3605, 0.2372, 0.3644, 0.213, 0.3605, 0.2372, 0.3605, 0.213, 0.3605, 0.213, 0.3567, 0.2372, 0.3605, 0.2372, 0.3605, 0.213, 0.3567, 0.2372, 0.3567, 0.1921, 0.3644, 0.1921, 0.3605, 0.213, 0.3644, 0.1921, 0.3605, 0.1921, 0.3567, 0.213, 0.3605, 0.1921, 0.3605, 0.213, 0.3605, 0.213, 0.3644, 0.213, 0.3644, 0.1921, 0.3894, 0.1921, 0.3644, 0.213, 0.3644, 0.213, 0.3894, 0.1921, 0.3894, 0.1921, 0.3567, 0.213, 0.3309, 0.213, 0.3567, 0.1921, 0.3567, 0.1921, 0.3309, 0.213, 0.3309, 0.1921, 0.3567, 0.213, 0.3567, 0.213, 0.3605, 0.1662, 0.3644, 0.1662, 0.3605, 0.1921, 0.3644, 0.1662, 0.3605, 0.1662, 0.3567, 0.1921, 0.3605, 0.1662, 0.3605, 0.1921, 0.3605, 0.1921, 0.3644, 0.1662, 0.3567, 0.1921, 0.3567, 0.1921, 0.3605, 0.1395, 0.2932, 0.1395, 0.2892, 0.1644, 0.2932, 0.1395, 0.2892, 0.1644, 0.2892, 0.1644, 0.2932, 0.1644, 0.2932, 0.1644, 0.2974, 0.1395, 0.2932, 0.1644, 0.2974, 0.1395, 0.2974, 0.1395, 0.2932, 0.1644, 0.2892, 0.1919, 0.2892, 0.1919, 0.2932, 0.1644, 0.2892, 0.1919, 0.2932, 0.1644, 0.2932, 0.1919, 0.2932, 0.1919, 0.2974, 0.1644, 0.2932, 0.1644, 0.2932, 0.1919, 0.2974, 0.1644, 0.2974, 0.2143, 0.2892, 0.2143, 0.2932, 0.1919, 0.2892, 0.2143, 0.2932, 0.2143, 0.2974, 0.1919, 0.2932, 0.2143, 0.2932, 0.1919, 0.2932, 0.1919, 0.2892, 0.1919, 0.2892, 0.2143, 0.2617, 0.2143, 0.2892, 0.1919, 0.2892, 0.1919, 0.2617, 0.2143, 0.2617, 0.2143, 0.2974, 0.1919, 0.3241, 0.1919, 0.2974, 0.2143, 0.2974, 0.2143, 0.3241, 0.1919, 0.3241, 0.2143, 0.2974, 0.1919, 0.2974, 0.1919, 0.2932, 0.2401, 0.2892, 0.2401, 0.2932, 0.2143, 0.2892, 0.2401, 0.2932, 0.2401, 0.2974, 0.2143, 0.2932, 0.2401, 0.2932, 0.2143, 0.2932, 0.2143, 0.2892, 0.2401, 0.2974, 0.2143, 0.2974, 0.2143, 0.2932, 0.9767, 0.5183, 0.969, 0.02, 0.9801, 0.5125, 0.9703, 0.5204, 0.969, 0.02, 0.9767, 0.5183, 0.9703, 0.5204, 0.9666, 0.5147, 0.969, 0.02, 0.9666, 0.5147, 0.9603, 0.5126, 0.969, 0.02, 0.9181, 0.5004, 0.9315, 0.08, 0.9246, 0.5007, 0.9348, 0.5058, 0.9315, 0.08, 0.9385, 0.5005, 0.9283, 0.5059, 0.9315, 0.08, 0.9348, 0.5058, 0.9246, 0.5007, 0.9315, 0.08, 0.9283, 0.5059, 0.0806, 0.4459, 0.065, 0.4459, 0.0806, 0.4352, 0.0806, 0.4459, 0.065, 0.4565, 0.065, 0.4459, 0.0806, 0.4459, 0.0806, 0.4565, 0.065, 0.4565, 0.065, 0.4459, 0.065, 0.4352, 0.0806, 0.4352, 0.0806, 0.4352, 0.065, 0.4352, 0.0806, 0.4183, 0.065, 0.4565, 0.0806, 0.4565, 0.065, 0.4732, 0.0806, 0.4565, 0.0806, 0.4732, 0.065, 0.4732, 0.065, 0.4352, 0.065, 0.4185, 0.0806, 0.4183, 0.0488, 0.4352, 0.0488, 0.4565, 0.0322, 0.4352, 0.0488, 0.4565, 0.0322, 0.4565, 0.0322, 0.4352, 0.0651, 0.4571, 0.0491, 0.4571, 0.0651, 0.4465, 0.0491, 0.4571, 0.0491, 0.4362, 0.0651, 0.4465, 0.0651, 0.4465, 0.0491, 0.4362, 0.0651, 0.4362, 0.0807, 0.4465, 0.0651, 0.4465, 0.0807, 0.4362, 0.0807, 0.4465, 0.0651, 0.4571, 0.0651, 0.4465, 0.0807, 0.4465, 0.0807, 0.4571, 0.0651, 0.4571, 0.0651, 0.4465, 0.0651, 0.4362, 0.0807, 0.4362, 0.0807, 0.4362, 0.0651, 0.4362, 0.0807, 0.4194, 0.0651, 0.4571, 0.0807, 0.4571, 0.0651, 0.4734, 0.0807, 0.4571, 0.0807, 0.4734, 0.0651, 0.4734, 0.0651, 0.4362, 0.0651, 0.4195, 0.0807, 0.4194, 0.0491, 0.4362, 0.0491, 0.4571, 0.0316, 0.4362, 0.0491, 0.4571, 0.0316, 0.4571, 0.0316, 0.4362, 0.8633, 0.4045, 0.8674, 0.4052, 0.8649, 0.4077, 0.878, 0.4074, 0.8758, 0.4046, 0.88, 0.4045, 0.8695, 0.4081, 0.8674, 0.4052, 0.8716, 0.4053, 0.8674, 0.4052, 0.8714, 0.2449, 0.8716, 0.4053, 0.764, 0.1827, 0.0332, 0.1827, 0.764, 0.1705, 0.0332, 0.1827, 0.0332, 0.1705, 0.764, 0.1705, 0.0332, 0.1705, 0.0332, 0.1583, 0.764, 0.1705, 0.0332, 0.1583, 0.0332, 0.1705, 0.0209, 0.1583, 0.0332, 0.1583, 0.764, 0.1583, 0.764, 0.1705, 0.764, 0.1705, 0.764, 0.1583, 0.7763, 0.1704, 0.0332, 0.1705, 0.0209, 0.1705, 0.0209, 0.1583, 0.764, 0.1583, 0.7762, 0.1583, 0.7763, 0.1704, 0.0332, 0.1461, 0.764, 0.146, 0.0332, 0.1583, 0.764, 0.146, 0.764, 0.1583, 0.0332, 0.1583, 0.0332, 0.1461, 0.0332, 0.1339, 0.764, 0.146, 0.0332, 0.1339, 0.764, 0.1338, 0.764, 0.146, 0.0336, 0.2086, 0.0336, 0.2174, 0.0248, 0.2086, 0.0336, 0.2174, 0.0248, 0.2174, 0.0248, 0.2086, 0.5642, 0.2174, 0.5642, 0.2086, 0.5731, 0.2174, 0.5642, 0.2086, 0.5731, 0.2086, 0.5731, 0.2174, 0.0336, 0.0343, 0.0336, 0.0431, 0.0247, 0.0343, 0.0336, 0.0431, 0.0247, 0.0431, 0.0247, 0.0343, 0.9177, 0.0431, 0.9177, 0.0343, 0.9266, 0.0431, 0.9177, 0.0343, 0.9265, 0.0343, 0.9266, 0.0431, 0.8674, 0.4052, 0.8633, 0.4045, 0.8714, 0.2449, 0.8714, 0.2449, 0.8758, 0.4046, 0.8716, 0.4053, 0.8716, 0.4053, 0.8758, 0.4046, 0.8742, 0.4078, 0.8714, 0.2449, 0.88, 0.4045, 0.8758, 0.4046])
me_wing_kpa__m_frame2.materials.append(mat_kite)
me_wing_kpa__m_frame2.use_remesh_preserve_volume = False
me_wing_kpa__m_frame2.use_remesh_preserve_attributes = False
me_wing_kpa__m_frame2.use_mirror_vertex_groups = False
me_wing_kpa__m_frame2.update()
me_wing_kpa__m_frame2.normals_split_custom_set([tuple(v) for v in zip(*[iter([6.796e-06, 0.8229, 0.5682, -0.4093, 0.4368, 0.801, 0.0, -0.524, 0.8517, 6.796e-06, 0.8229, 0.5682, -0.6659, 0.6532, -0.3605, -0.4093, 0.4368, 0.801, 6.796e-06, 0.8229, 0.5682, 1.497e-05, 0.4149, -0.9099, -0.6659, 0.6532, -0.3605, 6.796e-06, 0.8229, 0.5682, 0.0, -0.524, 0.8517, 0.0, -0.6797, 0.7335, 6.796e-06, 0.8229, 0.5682, 0.0, -0.6797, 0.7335, 0.0, 0.7335, 0.6797, 6.796e-06, 0.8229, 0.5682, 0.0, 0.6796, -0.7336, 1.497e-05, 0.4149, -0.9099, 6.796e-06, 0.8229, 0.5682, 0.0, 0.7335, 0.6797, 0.0, 0.6796, -0.7336, -0.4093, 0.4368, 0.801, -0.6655, -0.6536, 0.3606, 0.0, -0.524, 0.8517, 0.0, -0.524, 0.8517, -0.6655, -0.6536, 0.3606, 0.0, -0.9118, -0.4106, 0.0, -0.524, 0.8517, 0.0, -0.9118, -0.4106, 0.0, -0.6797, 0.7335, -0.6659, 0.6532, -0.3605, 1.497e-05, 0.4149, -0.9099, -0.4093, -0.437, -0.8009, 1.497e-05, 0.4149, -0.9099, 0.0, -0.9118, -0.4106, -0.4093, -0.437, -0.8009, 1.497e-05, 0.4149, -0.9099, 0.0, -0.7336, -0.6796, 0.0, -0.9118, -0.4106, 1.497e-05, 0.4149, -0.9099, 0.0, 0.6796, -0.7336, 0.0, -0.7336, -0.6796, 0.0, -0.6797, 0.7335, 0.0, -0.7336, -0.6796, 6.689e-06, -0.5701, 0.8216, 0.0, -0.6797, 0.7335, 6.689e-06, -0.5701, 0.8216, 0.0, 0.7335, 0.6797, 0.0, -0.6797, 0.7335, 0.0, -0.9118, -0.4106, 0.0, -0.7336, -0.6796, 0.0, 0.7335, 0.6797, 0.0, 0.6796, -0.7336, 0.0, 0.6796, -0.7336, 0.0, 0.7335, 0.6797, 0.0, 0.8533, 0.5214, 0.0, 0.6796, -0.7336, 0.0, 0.7335, 0.6797, 6.689e-06, -0.5701, 0.8216, 0.0, 0.8533, 0.5214, 0.0, 0.6796, -0.7336, 0.0, -0.7336, -0.6796, 0.0, -0.7336, -0.6796, 0.0, 0.6796, -0.7336, 0.0, 0.6796, -0.7336, 0.0, -0.7336, -0.6796, -0.6655, -0.6536, 0.3606, -0.4093, -0.437, -0.8009, 0.0, -0.9118, -0.4106, 0.0, -0.7336, -0.6796, 0.0, -0.7336, -0.6796, 6.689e-06, -0.5701, 0.8216, 6.689e-06, -0.5701, 0.8216, 0.6679, 0.3563, 0.6534, 0.0, 0.8533, 0.5214, 6.689e-06, -0.5701, 0.8216, 0.4071, -0.7998, 0.4412, 0.6679, 0.3563, 0.6534, 6.689e-06, -0.5701, 0.8216, 0.0, -0.7336, -0.6796, 0.4071, -0.7998, 0.4412, 0.0, 0.6796, -0.7336, 0.0, 0.8533, 0.5214, 0.4072, 0.7997, -0.4412, 0.0, 0.6796, -0.7336, 0.6678, -0.3565, -0.6534, 0.0, -0.7336, -0.6796, 0.0, 0.6796, -0.7336, 0.4072, 0.7997, -0.4412, 0.6678, -0.3565, -0.6534, 0.0, 0.8533, 0.5214, 0.6679, 0.3563, 0.6534, 0.4072, 0.7997, -0.4412, 0.0, -0.7336, -0.6796, 0.6678, -0.3565, -0.6534, 0.4071, -0.7998, 0.4412, -0.1717, -0.5582, -0.8117, 0.6953, -0.7165, 0.05711, -0.4219, -0.8492, -0.3174, 0.6953, -0.7165, 0.05711, 0.7148, 0.6662, 0.2128, 0.4272, -0.4472, 0.7858, 0.6953, -0.7165, 0.05711, 0.4272, -0.4472, 0.7858, -0.4219, -0.8492, -0.3174, -0.4219, -0.8492, -0.3174, 0.05844, -0.5122, 0.8569, -0.9257, -0.2984, 0.2326, -0.4219, -0.8492, -0.3174, 0.4272, -0.4472, 0.7858, 0.05844, -0.5122, 0.8569, 0.7148, 0.6662, 0.2128, 0.6953, -0.7165, 0.05711, 0.4709, 0.2298, -0.8518, 0.7148, 0.6662, 0.2128, 0.4769, 0.7684, 0.4268, 0.4272, -0.4472, 0.7858, 0.7148, 0.6662, 0.2128, 0.4709, 0.2298, -0.8518, -0.3427, 0.6056, -0.7182, 0.7148, 0.6662, 0.2128, -0.3427, 0.6056, -0.7182, 0.4769, 0.7684, 0.4268, 0.4272, -0.4472, 0.7858, 0.4769, 0.7684, 0.4268, 0.05844, -0.5122, 0.8569, 0.05844, -0.5122, 0.8569, 0.4769, 0.7684, 0.4268, -0.3753, 0.5787, 0.724, 0.6953, -0.7165, 0.05711, -0.1717, -0.5582, -0.8117, 0.4709, 0.2298, -0.8518, 0.4709, 0.2298, -0.8518, -0.1717, -0.5582, -0.8117, -0.3427, 0.6056, -0.7182, 0.4769, 0.7684, 0.4268, -0.3427, 0.6056, -0.7182, -0.5908, 0.6413, -0.4895, 0.4769, 0.7684, 0.4268, -0.5908, 0.6413, -0.4895, -0.3753, 0.5787, 0.724, -0.3427, 0.6056, -0.7182, -0.4219, -0.8492, -0.3174, -0.5908, 0.6413, -0.4895, -0.3427, 0.6056, -0.7182, -0.1717, -0.5582, -0.8117, -0.4219, -0.8492, -0.3174, -0.3753, 0.5787, 0.724, -0.5908, 0.6413, -0.4895, -0.9257, -0.2984, 0.2326, -0.3753, 0.5787, 0.724, -0.9257, -0.2984, 0.2326, 0.05844, -0.5122, 0.8569, -0.5908, 0.6413, -0.4895, -0.4219, -0.8492, -0.3174, -0.9257, -0.2984, 0.2326, -0.03344, -0.9236, -0.3819, -0.1953, 0.1544, -0.9685, 0.5208, -0.6732, -0.525, -0.1953, 0.1544, -0.9685, -0.03344, -0.9236, -0.3819, -0.8819, -0.4711, -0.01805, -0.1953, 0.1544, -0.9685, -0.8819, -0.4711, -0.01805, -0.7148, 0.6662, 0.2128, -0.1953, 0.1544, -0.9685, 0.2449, 0.7426, -0.6233, 0.5208, -0.6732, -0.525, -0.1953, 0.1544, -0.9685, -0.7148, 0.6662, 0.2128, 0.2449, 0.7426, -0.6233, 0.5208, -0.6732, -0.525, 0.5909, 0.6413, -0.4895, 0.9257, -0.2984, 0.2326, 0.5208, -0.6732, -0.525, 0.2449, 0.7426, -0.6233, 0.5909, 0.6413, -0.4895, -0.7148, 0.6662, 0.2128, -0.3987, 0.8752, 0.2741, 0.2449, 0.7426, -0.6233, -0.7148, 0.6662, 0.2128, -0.8819, -0.4711, -0.01805, -0.4046, -0.4943, 0.7694, -0.7148, 0.6662, 0.2128, -0.4046, -0.4943, 0.7694, -0.3987, 0.8752, 0.2741, 0.2449, 0.7426, -0.6233, -0.3987, 0.8752, 0.2741, 0.5909, 0.6413, -0.4895, 0.5909, 0.6413, -0.4895, -0.3987, 0.8752, 0.2741, 0.113, 0.5039, 0.8563, 0.5909, 0.6413, -0.4895, 0.113, 0.5039, 0.8563, 0.9257, -0.2984, 0.2326, -0.3987, 0.8752, 0.2741, -0.4046, -0.4943, 0.7694, 0.113, 0.5039, 0.8563, -0.8819, -0.4711, -0.01805, -0.03344, -0.9236, -0.3819, -0.4046, -0.4943, 0.7694, -0.4046, -0.4943, 0.7694, 0.5208, -0.6732, -0.525, 0.1587, -0.6686, 0.7265, -0.4046, -0.4943, 0.7694, 0.1587, -0.6686, 0.7265, 0.113, 0.5039, 0.8563, -0.4046, -0.4943, 0.7694, -0.03344, -0.9236, -0.3819, 0.5208, -0.6732, -0.525, 0.113, 0.5039, 0.8563, 0.1587, -0.6686, 0.7265, 0.9257, -0.2984, 0.2326, 0.5208, -0.6732, -0.525, 0.9257, -0.2984, 0.2326, 0.1587, -0.6686, 0.7265, 0.3884, -0.8823, -0.2658, 0.5478, 0.3831, -0.7438, 0.7159, -0.6502, 0.2542, 0.5478, 0.3831, -0.7438, 0.7998, 0.5244, 0.2922, 0.7159, -0.6502, 0.2542, 0.7159, -0.6502, 0.2542, 0.7998, 0.5244, 0.2922, 0.3692, -0.124, 0.921, 0.3867, -0.8629, -0.3253, 0.5499, 0.4291, -0.7166, 0.716, -0.6663, 0.2083, 0.5499, 0.4291, -0.7166, 0.798, 0.5065, 0.3265, 0.716, -0.6663, 0.2083, 0.716, -0.6663, 0.2083, 0.798, 0.5065, 0.3265, 0.3703, -0.1796, 0.9114, -0.3752, -0.6105, 0.6976, -0.5682, 0.6964, 0.4385, -0.716, -0.6824, 0.1474, -0.5682, 0.6964, 0.4385, -0.7838, 0.3138, -0.5358, -0.716, -0.6824, 0.1474, -0.716, -0.6824, 0.1474, -0.7838, 0.3138, -0.5358, -0.3807, -0.5499, -0.7434, -0.4094, -0.437, -0.8009, -0.6655, 0.6535, -0.3606, 1.709e-05, 0.5238, -0.8518, -0.4094, -0.437, -0.8009, 1.709e-05, 0.5238, -0.8518, 0.0, -0.7337, -0.6795, -0.6655, 0.6535, -0.3606, -0.4093, 0.437, 0.8009, -8.704e-06, 0.8229, 0.5681, -0.6655, 0.6535, -0.3606, -8.704e-06, 0.8229, 0.5681, 1.709e-05, 0.5238, -0.8518, 1.709e-05, 0.5238, -0.8518, -8.704e-06, 0.8229, 0.5681, 0.3322, 0.641, -0.6919, 1.709e-05, 0.5238, -0.8518, 0.3322, 0.641, -0.6919, 0.0, -0.7337, -0.6795, 0.0, -0.7337, -0.6795, 0.3322, 0.641, -0.6919, 0.6679, -0.6787, -0.3054, -0.4093, 0.437, 0.8009, -0.6655, -0.6535, 0.3607, 0.0, -0.6795, 0.7337, -0.4093, 0.437, 0.8009, 0.0, -0.6795, 0.7337, -8.704e-06, 0.8229, 0.5681, -8.704e-06, 0.8229, 0.5681, 0.8176, 0.4224, 0.3913, 0.3322, 0.641, -0.6919, -8.704e-06, 0.8229, 0.5681, 0.0, -0.6795, 0.7337, 0.4071, -0.3789, 0.8311, -8.704e-06, 0.8229, 0.5681, 0.4071, -0.3789, 0.8311, 0.8176, 0.4224, 0.3913, -0.6655, -0.6535, 0.3607, -0.4094, -0.437, -0.8009, 0.0, -0.7337, -0.6795, -0.6655, -0.6535, 0.3607, 0.0, -0.7337, -0.6795, 0.0, -0.6795, 0.7337, 0.0, -0.6795, 0.7337, 0.0, -0.7337, -0.6795, 0.6679, -0.6787, -0.3054, 0.0, -0.6795, 0.7337, 0.6679, -0.6787, -0.3054, 0.4071, -0.3789, 0.8311, 0.6009, 0.3533, 0.717, 0.0501, 0.9814, -0.1852, -0.344, 0.6181, 0.7068, 0.6009, 0.3533, 0.717, 0.9722, 0.1914, -0.1349, 0.0501, 0.9814, -0.1852, 0.0501, 0.9814, -0.1852, 0.9722, 0.1914, -0.1349, 0.4334, 0.3001, -0.8498, 0.0501, 0.9814, -0.1852, -0.8974, 0.3867, 0.2125, -0.344, 0.6181, 0.7068, 0.0501, 0.9814, -0.1852, -0.5824, 0.1108, -0.8053, -0.8974, 0.3867, 0.2125, 0.0501, 0.9814, -0.1852, 0.4334, 0.3001, -0.8498, -0.5824, 0.1108, -0.8053, 0.4334, 0.3001, -0.8498, 0.4028, -0.7599, -0.5102, -0.5824, 0.1108, -0.8053, -0.8974, 0.3867, 0.2125, -0.5824, 0.1108, -0.8053, -0.8985, -0.4366, 0.04513, -0.5824, 0.1108, -0.8053, 0.4028, -0.7599, -0.5102, -0.3761, -0.9177, -0.128, -0.5824, 0.1108, -0.8053, -0.3761, -0.9177, -0.128, -0.8985, -0.4366, 0.04513, 0.4028, -0.7599, -0.5102, 0.9722, 0.1914, -0.1349, 0.8246, -0.4714, 0.3126, 0.4028, -0.7599, -0.5102, 0.4334, 0.3001, -0.8498, 0.9722, 0.1914, -0.1349, 0.4028, -0.7599, -0.5102, 0.3847, -0.7454, 0.5444, -0.3761, -0.9177, -0.128, 0.4028, -0.7599, -0.5102, 0.8246, -0.4714, 0.3126, 0.3847, -0.7454, 0.5444, -0.8985, -0.4366, 0.04513, -0.3161, -0.3693, 0.8739, -0.8974, 0.3867, 0.2125, -0.8985, -0.4366, 0.04513, -0.3761, -0.9177, -0.128, -0.3161, -0.3693, 0.8739, -0.3761, -0.9177, -0.128, 0.3847, -0.7454, 0.5444, -0.3161, -0.3693, 0.8739, 0.8246, -0.4714, 0.3126, 0.9722, 0.1914, -0.1349, 0.6009, 0.3533, 0.717, 0.8246, -0.4714, 0.3126, 0.6009, 0.3533, 0.717, 0.3847, -0.7454, 0.5444, 0.3847, -0.7454, 0.5444, 0.6009, 0.3533, 0.717, -0.3161, -0.3693, 0.8739, -0.3161, -0.3693, 0.8739, -0.344, 0.6181, 0.7068, -0.8974, 0.3867, 0.2125, -0.3161, -0.3693, 0.8739, 0.6009, 0.3533, 0.717, -0.344, 0.6181, 0.7068, 0.4771, 0.1923, -0.8575, -0.07345, 0.9687, -0.2373, 0.7879, 0.613, -0.05918, 0.4771, 0.1923, -0.8575, -0.5589, 0.2202, -0.7995, -0.07345, 0.9687, -0.2373, -0.07345, 0.9687, -0.2373, -0.5737, 0.4378, 0.6922, 0.4874, 0.6299, 0.6048, -0.07345, 0.9687, -0.2373, -0.8543, 0.4887, -0.1772, -0.5737, 0.4378, 0.6922, -0.07345, 0.9687, -0.2373, 0.4874, 0.6299, 0.6048, 0.7879, 0.613, -0.05918, -0.07345, 0.9687, -0.2373, -0.5589, 0.2202, -0.7995, -0.8543, 0.4887, -0.1772, -0.5737, 0.4378, 0.6922, -0.08487, -0.2873, 0.9541, 0.4874, 0.6299, 0.6048, -0.5737, 0.4378, 0.6922, -0.8543, 0.4887, -0.1772, -0.7751, -0.5958, 0.2103, -0.5737, 0.4378, 0.6922, -0.3077, -0.7512, 0.584, -0.08487, -0.2873, 0.9541, -0.5737, 0.4378, 0.6922, -0.7751, -0.5958, 0.2103, -0.3077, -0.7512, 0.584, -0.08487, -0.2873, 0.9541, 0.8569, -0.5111, 0.06761, 0.4874, 0.6299, 0.6048, -0.08487, -0.2873, 0.9541, -0.3077, -0.7512, 0.584, 0.8569, -0.5111, 0.06761, -0.7751, -0.5958, 0.2103, -0.5589, 0.2202, -0.7995, -0.1052, -0.5915, -0.7994, -0.7751, -0.5958, 0.2103, -0.8543, 0.4887, -0.1772, -0.5589, 0.2202, -0.7995, -0.7751, -0.5958, 0.2103, -0.1052, -0.5915, -0.7994, 0.3108, -0.9242, -0.2219, -0.7751, -0.5958, 0.2103, 0.3108, -0.9242, -0.2219, -0.3077, -0.7512, 0.584, -0.3077, -0.7512, 0.584, 0.3108, -0.9242, -0.2219, 0.8569, -0.5111, 0.06761, 0.8569, -0.5111, 0.06761, 0.7879, 0.613, -0.05918, 0.4874, 0.6299, 0.6048, 0.8569, -0.5111, 0.06761, 0.3108, -0.9242, -0.2219, 0.4771, 0.1923, -0.8575, 0.8569, -0.5111, 0.06761, 0.4771, 0.1923, -0.8575, 0.7879, 0.613, -0.05918, -0.1052, -0.5915, -0.7994, -0.5589, 0.2202, -0.7995, 0.4771, 0.1923, -0.8575, -0.1052, -0.5915, -0.7994, 0.4771, 0.1923, -0.8575, 0.3108, -0.9242, -0.2219, -0.8484, 0.5282, -0.03447, -0.4933, 0.2476, -0.8339, -0.9207, -0.3896, 0.02288, -0.4933, 0.2476, -0.8339, -0.3389, -0.8935, -0.2945, -0.9207, -0.3896, 0.02288, -0.4933, 0.2476, -0.8339, 0.6173, 0.2124, -0.7575, 0.1489, -0.5175, -0.8426, -0.4933, 0.2476, -0.8339, 0.1489, -0.5175, -0.8426, -0.3389, -0.8935, -0.2945, -0.9207, -0.3896, 0.02288, -0.2451, -0.2201, 0.9442, -0.6299, 0.5503, 0.548, -0.9207, -0.3896, 0.02288, -0.6299, 0.5503, 0.548, -0.8484, 0.5282, -0.03447, -0.9207, -0.3896, 0.02288, -0.3389, -0.8935, -0.2945, 0.173, -0.7736, 0.6096, -0.9207, -0.3896, 0.02288, 0.173, -0.7736, 0.6096, -0.2451, -0.2201, 0.9442, -0.3389, -0.8935, -0.2945, 0.1489, -0.5175, -0.8426, 0.8171, -0.5572, 0.1478, -0.3389, -0.8935, -0.2945, 0.8171, -0.5572, 0.1478, 0.173, -0.7736, 0.6096, 0.1489, -0.5175, -0.8426, 0.6173, 0.2124, -0.7575, 0.8171, -0.5572, 0.1478, -0.2451, -0.2201, 0.9442, 0.5087, 0.4167, 0.7534, -0.6299, 0.5503, 0.548, -0.2451, -0.2201, 0.9442, 0.173, -0.7736, 0.6096, 0.5087, 0.4167, 0.7534, 0.173, -0.7736, 0.6096, 0.8171, -0.5572, 0.1478, 0.5087, 0.4167, 0.7534, 0.8171, -0.5572, 0.1478, 0.6173, 0.2124, -0.7575, 0.9043, 0.3758, -0.2024, 0.8171, -0.5572, 0.1478, 0.9043, 0.3758, -0.2024, 0.5087, 0.4167, 0.7534, 0.5087, 0.4167, 0.7534, 0.05988, 0.9777, -0.2013, -0.6299, 0.5503, 0.548, 0.5087, 0.4167, 0.7534, 0.9043, 0.3758, -0.2024, 0.05988, 0.9777, -0.2013, -0.6299, 0.5503, 0.548, 0.05988, 0.9777, -0.2013, -0.8484, 0.5282, -0.03447, 0.9043, 0.3758, -0.2024, 0.6173, 0.2124, -0.7575, 0.05988, 0.9777, -0.2013, 0.05988, 0.9777, -0.2013, 0.6173, 0.2124, -0.7575, -0.4933, 0.2476, -0.8339, 0.05988, 0.9777, -0.2013, -0.4933, 0.2476, -0.8339, -0.8484, 0.5282, -0.03447, -0.8689, 0.2973, -0.3957, -0.8872, -0.3997, 0.2306, -0.6391, 0.4456, 0.6269, -0.8872, -0.3997, 0.2306, -0.8689, 0.2973, -0.3957, -0.3121, -0.6461, -0.6965, -0.8872, -0.3997, 0.2306, -0.3121, -0.6461, -0.6965, -0.285, -0.7746, 0.5646, -0.8872, -0.3997, 0.2306, -0.285, -0.7746, 0.5646, -0.6391, 0.4456, 0.6269, -0.6391, 0.4456, 0.6269, 0.3277, -0.3039, 0.8946, 0.2839, 0.7654, 0.5776, -0.6391, 0.4456, 0.6269, -0.285, -0.7746, 0.5646, 0.3277, -0.3039, 0.8946, -0.8689, 0.2973, -0.3957, -0.4746, 0.2811, -0.8341, -0.3121, -0.6461, -0.6965, -0.3121, -0.6461, -0.6965, 0.3736, -0.8968, -0.2368, -0.285, -0.7746, 0.5646, -0.3121, -0.6461, -0.6965, -0.4746, 0.2811, -0.8341, 0.4252, 0.1848, -0.886, -0.3121, -0.6461, -0.6965, 0.4252, 0.1848, -0.886, 0.3736, -0.8968, -0.2368, -0.285, -0.7746, 0.5646, 0.3736, -0.8968, -0.2368, 0.3277, -0.3039, 0.8946, 0.3277, -0.3039, 0.8946, 0.9074, -0.3864, -0.1656, 0.8302, 0.545, 0.1173, 0.3277, -0.3039, 0.8946, 0.8302, 0.545, 0.1173, 0.2839, 0.7654, 0.5776, 0.3277, -0.3039, 0.8946, 0.3736, -0.8968, -0.2368, 0.9074, -0.3864, -0.1656, 0.3736, -0.8968, -0.2368, 0.4252, 0.1848, -0.886, 0.9074, -0.3864, -0.1656, -0.4746, 0.2811, -0.8341, -0.8689, 0.2973, -0.3957, -0.1407, 0.9631, -0.2295, -0.4746, 0.2811, -0.8341, -0.1407, 0.9631, -0.2295, 0.4252, 0.1848, -0.886, 0.4252, 0.1848, -0.886, 0.8302, 0.545, 0.1173, 0.9074, -0.3864, -0.1656, 0.4252, 0.1848, -0.886, -0.1407, 0.9631, -0.2295, 0.8302, 0.545, 0.1173, -0.8689, 0.2973, -0.3957, -0.6391, 0.4456, 0.6269, -0.1407, 0.9631, -0.2295, -0.1407, 0.9631, -0.2295, -0.6391, 0.4456, 0.6269, 0.2839, 0.7654, 0.5776, -0.1407, 0.9631, -0.2295, 0.2839, 0.7654, 0.5776, 0.8302, 0.545, 0.1173, -0.6174, 0.6149, 0.4906, -0.2214, 0.7353, -0.6406, -0.9241, 0.3799, -0.04157, -0.6174, 0.6149, 0.4906, 0.1062, 0.8624, 0.495, -0.2214, 0.7353, -0.6406, -0.2214, 0.7353, -0.6406, 0.1062, 0.8624, 0.495, 0.6683, 0.3806, -0.6392, 0.1062, 0.8624, 0.495, 0.9723, 0.228, -0.05212, 0.6683, 0.3806, -0.6392, -0.9241, 0.3799, -0.04157, -0.3067, -0.8245, -0.4755, -0.8796, -0.3533, 0.3185, -0.9241, 0.3799, -0.04157, -0.2214, 0.7353, -0.6406, -0.3067, -0.8245, -0.4755, -0.3067, -0.8245, -0.4755, -0.2214, 0.7353, -0.6406, 0.5859, -0.3874, -0.7118, -0.2214, 0.7353, -0.6406, 0.6683, 0.3806, -0.6392, 0.5859, -0.3874, -0.7118, -0.5309, -0.1061, 0.8408, -0.8796, -0.3533, 0.3185, 0.39, -0.7097, 0.5867, -0.8796, -0.3533, 0.3185, -0.5309, -0.1061, 0.8408, -0.6174, 0.6149, 0.4906, -0.8796, -0.3533, 0.3185, -0.6174, 0.6149, 0.4906, -0.9241, 0.3799, -0.04157, -0.8796, -0.3533, 0.3185, -0.3067, -0.8245, -0.4755, 0.39, -0.7097, 0.5867, 0.39, -0.7097, 0.5867, -0.3067, -0.8245, -0.4755, 0.8454, -0.4695, -0.2549, -0.3067, -0.8245, -0.4755, 0.5859, -0.3874, -0.7118, 0.8454, -0.4695, -0.2549, 0.8454, -0.4695, -0.2549, 0.5859, -0.3874, -0.7118, 0.6683, 0.3806, -0.6392, 0.8454, -0.4695, -0.2549, 0.6683, 0.3806, -0.6392, 0.9723, 0.228, -0.05212, -0.6174, 0.6149, 0.4906, -0.5309, -0.1061, 0.8408, 0.1062, 0.8624, 0.495, -0.5309, -0.1061, 0.8408, 0.39, -0.7097, 0.5867, 0.1062, 0.8624, 0.495, 0.1062, 0.8624, 0.495, 0.39, -0.7097, 0.5867, 0.9723, 0.228, -0.05212, 0.39, -0.7097, 0.5867, 0.8454, -0.4695, -0.2549, 0.9723, 0.228, -0.05212, -0.6948, 0.5724, -0.4355, 0.2908, 0.435, -0.8522, -0.2406, 0.1524, -0.9586, -0.6948, 0.5724, -0.4355, 0.04132, 0.8235, 0.5658, 0.2908, 0.435, -0.8522, 0.2908, 0.435, -0.8522, 0.04132, 0.8235, 0.5658, 0.8883, 0.4405, 0.1298, 0.04132, 0.8235, 0.5658, 0.3935, 0.4585, 0.7968, 0.8883, 0.4405, 0.1298, -0.2406, 0.1524, -0.9586, 0.06146, -0.8671, -0.4944, -0.5976, -0.6181, -0.5107, -0.2406, 0.1524, -0.9586, 0.2908, 0.435, -0.8522, 0.06146, -0.8671, -0.4944, 0.06146, -0.8671, -0.4944, 0.2908, 0.435, -0.8522, 0.7346, -0.5937, -0.3284, 0.2908, 0.435, -0.8522, 0.8883, 0.4405, 0.1298, 0.7346, -0.5937, -0.3284, -0.7737, -0.1985, 0.6016, -0.5976, -0.6181, -0.5107, -0.2064, -0.4845, 0.8501, -0.5976, -0.6181, -0.5107, -0.7737, -0.1985, 0.6016, -0.6948, 0.5724, -0.4355, -0.5976, -0.6181, -0.5107, -0.6948, 0.5724, -0.4355, -0.2406, 0.1524, -0.9586, -0.5976, -0.6181, -0.5107, 0.06146, -0.8671, -0.4944, -0.2064, -0.4845, 0.8501, -0.2064, -0.4845, 0.8501, 0.06146, -0.8671, -0.4944, 0.4267, -0.4356, 0.7926, 0.06146, -0.8671, -0.4944, 0.7346, -0.5937, -0.3284, 0.4267, -0.4356, 0.7926, 0.4267, -0.4356, 0.7926, 0.7346, -0.5937, -0.3284, 0.8883, 0.4405, 0.1298, 0.4267, -0.4356, 0.7926, 0.8883, 0.4405, 0.1298, 0.3935, 0.4585, 0.7968, -0.6948, 0.5724, -0.4355, -0.7737, -0.1985, 0.6016, 0.04132, 0.8235, 0.5658, -0.7737, -0.1985, 0.6016, -0.2064, -0.4845, 0.8501, 0.04132, 0.8235, 0.5658, 0.04132, 0.8235, 0.5658, -0.2064, -0.4845, 0.8501, 0.3935, 0.4585, 0.7968, -0.2064, -0.4845, 0.8501, 0.4267, -0.4356, 0.7926, 0.3935, 0.4585, 0.7968, -0.5891, 0.7883, -0.1775, -0.5103, -0.7445, 0.4305, -0.3791, -0.0767, 0.9222, -0.3791, -0.0767, 0.9222, -0.5103, -0.7445, 0.4305, 0.5783, -0.7952, 0.1824, 0.5783, -0.7952, 0.1824, -0.5103, -0.7445, 0.4305, 0.3738, 0.05833, -0.9257, 0.3738, 0.05833, -0.9257, -0.5103, -0.7445, 0.4305, -0.5891, 0.7883, -0.1775, -0.7621, 0.5548, -0.3338, -0.32, -0.8558, 0.4064, 0.1982, 0.6809, 0.705, 0.1982, 0.6809, 0.705, -0.32, -0.8558, 0.4064, 0.749, -0.5687, 0.3399, 0.749, -0.5687, 0.3399, -0.32, -0.8558, 0.4064, -0.2045, -0.6962, -0.6881, -0.2045, -0.6962, -0.6881, -0.32, -0.8558, 0.4064, -0.7621, 0.5548, -0.3338, 0.6198, 0.6416, 0.4518, 0.9239, 0.3768, -0.066, 0.22, 0.6952, -0.6843, 0.6198, 0.6416, 0.4518, 0.22, 0.6952, -0.6843, -0.1054, 0.8906, 0.4424, 0.22, 0.6952, -0.6843, -0.6666, 0.3436, -0.6615, -0.1054, 0.8906, 0.4424, -0.1054, 0.8906, 0.4424, -0.6666, 0.3436, -0.6615, -0.9723, 0.2241, -0.06619, 0.9239, 0.3768, -0.066, 0.879, -0.334, 0.3403, 0.3066, -0.852, -0.4244, 0.9239, 0.3768, -0.066, 0.3066, -0.852, -0.4244, 0.22, 0.6952, -0.6843, 0.3066, -0.852, -0.4244, -0.5879, -0.4255, -0.688, 0.22, 0.6952, -0.6843, 0.22, 0.6952, -0.6843, -0.5879, -0.4255, -0.688, -0.6666, 0.3436, -0.6615, 0.5303, -0.06003, 0.8457, -0.3888, -0.6728, 0.6294, 0.879, -0.334, 0.3403, -0.3888, -0.6728, 0.6294, -0.8465, -0.4829, -0.2243, 0.3066, -0.852, -0.4244, -0.3888, -0.6728, 0.6294, 0.3066, -0.852, -0.4244, 0.879, -0.334, 0.3403, 0.879, -0.334, 0.3403, 0.6198, 0.6416, 0.4518, 0.5303, -0.06003, 0.8457, 0.879, -0.334, 0.3403, 0.9239, 0.3768, -0.066, 0.6198, 0.6416, 0.4518, -0.8465, -0.4829, -0.2243, -0.6666, 0.3436, -0.6615, -0.5879, -0.4255, -0.688, -0.8465, -0.4829, -0.2243, -0.9723, 0.2241, -0.06619, -0.6666, 0.3436, -0.6615, -0.8465, -0.4829, -0.2243, -0.5879, -0.4255, -0.688, 0.3066, -0.852, -0.4244, 0.6198, 0.6416, 0.4518, -0.1054, 0.8906, 0.4424, 0.5303, -0.06003, 0.8457, -0.1054, 0.8906, 0.4424, -0.9723, 0.2241, -0.06619, -0.3888, -0.6728, 0.6294, -0.1054, 0.8906, 0.4424, -0.3888, -0.6728, 0.6294, 0.5303, -0.06003, 0.8457, -0.9723, 0.2241, -0.06619, -0.8465, -0.4829, -0.2243, -0.3888, -0.6728, 0.6294, -0.3247, 0.6747, 0.6629, 0.2357, 0.9652, 0.1132, -0.6854, 0.4596, -0.5648, 0.2357, 0.9652, 0.1132, 0.1267, 0.1986, -0.9719, -0.6854, 0.4596, -0.5648, -0.6854, 0.4596, -0.5648, -0.8883, 0.4406, 0.1297, -0.3247, 0.6747, 0.6629, -0.8883, 0.4406, 0.1297, -0.3933, 0.4587, 0.7968, -0.3247, 0.6747, 0.6629, 0.1267, 0.1986, -0.9719, 0.7372, -0.3055, -0.6027, 0.15, -0.7709, -0.619, 0.1267, 0.1986, -0.9719, 0.15, -0.7709, -0.619, -0.6854, 0.4596, -0.5648, 0.15, -0.7709, -0.619, -0.7347, -0.5937, -0.3281, -0.6854, 0.4596, -0.5648, -0.6854, 0.4596, -0.5648, -0.7347, -0.5937, -0.3281, -0.8883, 0.4406, 0.1297, 0.8317, -0.05284, 0.5528, 0.4674, -0.3806, 0.7979, 0.7372, -0.3055, -0.6027, 0.4674, -0.3806, 0.7979, -0.4265, -0.4358, 0.7926, 0.15, -0.7709, -0.619, 0.4674, -0.3806, 0.7979, 0.15, -0.7709, -0.619, 0.7372, -0.3055, -0.6027, 0.7372, -0.3055, -0.6027, 0.2357, 0.9652, 0.1132, 0.8317, -0.05284, 0.5528, 0.7372, -0.3055, -0.6027, 0.1267, 0.1986, -0.9719, 0.2357, 0.9652, 0.1132, -0.4265, -0.4358, 0.7926, -0.8883, 0.4406, 0.1297, -0.7347, -0.5937, -0.3281, -0.4265, -0.4358, 0.7926, -0.3933, 0.4587, 0.7968, -0.8883, 0.4406, 0.1297, -0.4265, -0.4358, 0.7926, -0.7347, -0.5937, -0.3281, 0.15, -0.7709, -0.619, 0.2357, 0.9652, 0.1132, -0.3247, 0.6747, 0.6629, 0.8317, -0.05284, 0.5528, -0.3247, 0.6747, 0.6629, -0.3933, 0.4587, 0.7968, 0.4674, -0.3806, 0.7979, -0.3247, 0.6747, 0.6629, 0.4674, -0.3806, 0.7979, 0.8317, -0.05284, 0.5528, -0.3933, 0.4587, 0.7968, -0.4265, -0.4358, 0.7926, 0.4674, -0.3806, 0.7979, 0.3791, -0.0767, 0.9222, 0.5098, -0.7452, 0.4299, 0.5891, 0.7883, -0.1775, -0.5783, -0.7952, 0.1824, 0.5098, -0.7452, 0.4299, 0.3791, -0.0767, 0.9222, -0.5783, -0.7952, 0.1824, -0.3738, 0.05833, -0.9257, 0.5098, -0.7452, 0.4299, -0.3738, 0.05833, -0.9257, 0.5891, 0.7883, -0.1775, 0.5098, -0.7452, 0.4299, -0.1982, 0.6809, 0.705, 0.0, 0.0, 0.0, 0.7621, 0.5548, -0.3338, -0.749, -0.5687, 0.3399, 0.0, 0.0, 0.0, -0.1982, 0.6809, 0.705, 0.2045, -0.6962, -0.6881, 0.0, 0.0, 0.0, -0.749, -0.5687, 0.3399, 0.7621, 0.5548, -0.3338, 0.0, 0.0, 0.0, 0.2045, -0.6962, -0.6881, 0.716, -0.6663, 0.2083, -0.716, -0.6824, 0.1474, 0.3867, -0.8629, -0.3253, 0.716, -0.6663, 0.2083, -0.3752, -0.6105, 0.6976, -0.716, -0.6824, 0.1474, 0.716, -0.6663, 0.2083, 0.3703, -0.1796, 0.9114, -0.3752, -0.6105, 0.6976, -0.716, -0.6824, 0.1474, -0.3807, -0.5499, -0.7434, 0.3867, -0.8629, -0.3253, 0.3867, -0.8629, -0.3253, -0.3807, -0.5499, -0.7434, 0.5499, 0.4291, -0.7166, -0.3752, -0.6105, 0.6976, 0.3703, -0.1796, 0.9114, -0.5682, 0.6964, 0.4385, 0.3703, -0.1796, 0.9114, 0.798, 0.5065, 0.3265, -0.5682, 0.6964, 0.4385, -0.3807, -0.5499, -0.7434, -0.7838, 0.3138, -0.5358, 0.5499, 0.4291, -0.7166, -0.7838, 0.3138, -0.5358, -0.5682, 0.6964, 0.4385, 0.5499, 0.4291, -0.7166, -0.5682, 0.6964, 0.4385, 0.798, 0.5065, 0.3265, 0.5499, 0.4291, -0.7166, -0.374, -0.5634, 0.7367, -0.5706, 0.7216, 0.3921, -0.7159, -0.6704, 0.195, -0.5706, 0.7216, 0.3921, -0.7822, 0.28, -0.5565, -0.7159, -0.6704, 0.195, -0.7159, -0.6704, 0.195, -0.7822, 0.28, -0.5565, -0.3823, -0.5939, -0.7079, 0.7159, -0.6502, 0.2542, -0.7159, -0.6704, 0.195, 0.3884, -0.8823, -0.2658, 0.7159, -0.6502, 0.2542, -0.374, -0.5634, 0.7367, -0.7159, -0.6704, 0.195, 0.7159, -0.6502, 0.2542, 0.3692, -0.124, 0.921, -0.374, -0.5634, 0.7367, -0.7159, -0.6704, 0.195, -0.3823, -0.5939, -0.7079, 0.3884, -0.8823, -0.2658, 0.3884, -0.8823, -0.2658, -0.3823, -0.5939, -0.7079, 0.5478, 0.3831, -0.7438, -0.374, -0.5634, 0.7367, 0.3692, -0.124, 0.921, -0.5706, 0.7216, 0.3921, 0.3692, -0.124, 0.921, 0.7998, 0.5244, 0.2922, -0.5706, 0.7216, 0.3921, -0.3823, -0.5939, -0.7079, -0.7822, 0.28, -0.5565, 0.5478, 0.3831, -0.7438, -0.7822, 0.28, -0.5565, -0.5706, 0.7216, 0.3921, 0.5478, 0.3831, -0.7438, -0.5706, 0.7216, 0.3921, 0.7998, 0.5244, 0.2922, 0.5478, 0.3831, -0.7438, 0.5775, 0.588, 0.5664, 0.6326, 0.4605, -0.6227, 0.0, 1.0, -0.003711, 0.0, 1.0, -0.003711, -0.5775, 0.588, 0.5664, 0.5775, 0.588, 0.5664, 0.0, 1.0, -0.003711, 0.6326, 0.4605, -0.6227, -0.6326, 0.4605, -0.6227, 0.6326, 0.4605, -0.6227, 0.02441, -0.9928, 0.1171, -0.6326, 0.4605, -0.6227, -0.4165, 0.6144, 0.6701, -0.6581, 0.5367, -0.528, -0.6582, -0.5367, 0.528, -0.6581, 0.5367, -0.528, -0.4165, -0.6144, -0.6701, -0.6582, -0.5367, 0.528, -0.4165, -0.6144, -0.6701, 0.6755, -0.7292, -0.1097, -0.6582, -0.5367, 0.528, 0.6755, -0.7292, -0.1097, -0.4165, -0.6144, -0.6701, 0.4004, 0.168, -0.9008, 0.6755, -0.7292, -0.1097, 0.4005, -0.168, 0.9008, -0.6582, -0.5367, 0.528, -0.6582, -0.5367, 0.528, 0.4005, -0.168, 0.9008, -0.4165, 0.6144, 0.6701, -0.4165, -0.6144, -0.6701, -0.6581, 0.5367, -0.528, 0.4004, 0.168, -0.9008, 0.4005, -0.168, 0.9008, 0.6755, 0.7291, 0.1097, -0.4165, 0.6144, 0.6701, 0.4004, 0.168, -0.9008, 0.6755, 0.7291, 0.1097, 0.6755, -0.7292, -0.1097, 0.6755, 0.7291, 0.1097, 0.4005, -0.168, 0.9008, 0.6755, -0.7292, -0.1097, 0.4004, 0.168, -0.9008, -0.6581, 0.5367, -0.528, 0.6755, 0.7291, 0.1097, -0.6581, 0.5367, -0.528, -0.4165, 0.6144, 0.6701, 0.6755, 0.7291, 0.1097, -0.4093, 0.437, 0.8009, -0.6655, 0.6535, -0.3606, -0.6655, -0.6535, 0.3607, -0.6655, 0.6535, -0.3606, -0.4094, -0.437, -0.8009, -0.6655, -0.6535, 0.3607, 0.3322, 0.641, -0.6919, 0.8176, 0.4224, 0.3913, 0.6679, -0.6787, -0.3054, 0.8176, 0.4224, 0.3913, 0.4071, -0.3789, 0.8311, 0.6679, -0.6787, -0.3054, -0.4093, 0.4368, 0.801, -0.6659, 0.6532, -0.3605, -0.6655, -0.6536, 0.3606, -0.6659, 0.6532, -0.3605, -0.4093, -0.437, -0.8009, -0.6655, -0.6536, 0.3606, 0.4072, 0.7997, -0.4412, 0.6679, 0.3563, 0.6534, 0.6678, -0.3565, -0.6534, 0.6679, 0.3563, 0.6534, 0.4071, -0.7998, 0.4412, 0.6678, -0.3565, -0.6534, 0.6326, 0.4605, -0.6227, 0.5775, 0.588, 0.5664, 0.02441, -0.9928, 0.1171, 0.02441, -0.9928, 0.1171, -0.5775, 0.588, 0.5664, -0.6326, 0.4605, -0.6227, -0.6326, 0.4605, -0.6227, -0.5775, 0.588, 0.5664, 0.0, 1.0, -0.003711, 0.02441, -0.9928, 0.1171, 0.5775, 0.588, 0.5664, -0.5775, 0.588, 0.5664])] * 3)])

# ---- objects
ob_wing_kpa__m_wing2 = bpy.data.objects.new('Wing_Kpa__m_Wing2', me_wing_kpa__m_wing2)
ob_wing_kpa__m_frame2 = bpy.data.objects.new('Wing_Kpa__m_Frame2', me_wing_kpa__m_frame2)

# ---- transforms, parenting, visibility, modifiers, constraints
ob_wing_kpa__m_wing2.location = (0.0, 0.0, 0.0)
ob_wing_kpa__m_wing2.rotation_euler = (1.571, -0.0, 0.0)
ob_wing_kpa__m_wing2.lineart.crease_threshold = 0.0
ob_wing_kpa__m_frame2.location = (0.0, 0.0, 0.0)
ob_wing_kpa__m_frame2.rotation_euler = (1.571, -0.0, 0.0)
ob_wing_kpa__m_frame2.lineart.crease_threshold = 0.0

# ---- collection membership
col_collection_1.objects.link(ob_wing_kpa__m_wing2)
col_collection_1.objects.link(ob_wing_kpa__m_frame2)

# ---- scene / render settings (as saved in the file)
scene.frame_start = 1; scene.frame_end = 250; scene.frame_set(1)
scene.render.engine = 'BLENDER_EEVEE_NEXT'
scene.render.resolution_percentage = 50
scene.render.dither_intensity = 0.0
scene.cycles.use_denoising = False
scene.cycles.samples = 128
scene.cycles.sampling_pattern = 'TABULATED_SOBOL'
scene.cycles.light_sampling_threshold = 0.0
scene.cycles.use_adaptive_sampling = False
scene.cycles.use_light_tree = False
scene.cycles.blur_glossy = 0.0
scene.cycles.sample_clamp_indirect = 0.0
scene.view_settings.view_transform = 'Standard'
bpy.context.view_layer.update()

# ---- added for rendering (the .blend has no active camera and no usable light): camera, sun
cam_auto = bpy.data.cameras.new('AutoCamera')
cam_auto.lens = 50.0
cam_auto.sensor_width = 36.0
cam_auto.clip_end = 1000.0
ob_auto_camera = bpy.data.objects.new('AutoCamera', cam_auto)
scene.collection.objects.link(ob_auto_camera)
ob_auto_camera.location = (40.5502, -46.3962, 42.6356)
ob_auto_camera.rotation_euler = (1.09748, -7.21219e-08, 0.694738)
scene.camera = ob_auto_camera
light_auto_sun = bpy.data.lights.new('AutoSun', 'SUN')
light_auto_sun.energy = 3.0
light_auto_sun.angle = 0.0523599
ob_auto_sun = bpy.data.objects.new('AutoSun', light_auto_sun)
scene.collection.objects.link(ob_auto_sun)
ob_auto_sun.rotation_euler = (0.872665, 0.174533, 0.523599)
bpy.context.view_layer.update()
